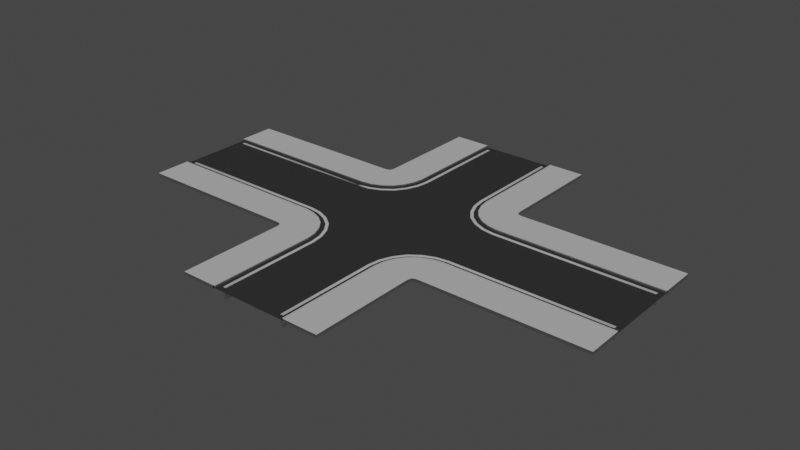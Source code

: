 # Source: calle_con_intersecci_n.blend  (saved by Blender 3.4.6; exported with 4.5.12 LTS)
import bpy
from mathutils import Matrix  # noqa: F401  (used for matrix-valued properties, if any)

bpy.ops.wm.read_factory_settings(use_empty=True)
scene = bpy.context.scene
scene.name = 'Scene'

# ---- collections
col_collection = bpy.data.collections.new('Collection'); scene.collection.children.link(col_collection)

# ---- materials (node trees are filled in below, after node groups)
mat_material_001 = bpy.data.materials.new('Material.001')
mat_lane_white = bpy.data.materials.new('Lane White')

# ---- node groups
ng_auto_smooth = bpy.data.node_groups.new('Auto Smooth', 'GeometryNodeTree')
_s = ng_auto_smooth.interface.new_socket(name='Geometry', in_out='OUTPUT', socket_type='NodeSocketGeometry')
_s = ng_auto_smooth.interface.new_socket(name='Geometry', in_out='INPUT', socket_type='NodeSocketGeometry')
_s = ng_auto_smooth.interface.new_socket(name='Angle', in_out='INPUT', socket_type='NodeSocketFloat')
_s.subtype = 'ANGLE'
_s.min_value = 0.0
_s.max_value = 3.142
ng_auto_smooth.is_modifier = True
_N = ng_auto_smooth.nodes; _L = ng_auto_smooth.links
n0 = _N.new('NodeGroupOutput'); n0.name = 'Group Output'; n0.location = (480, -100)
n1 = _N.new('NodeGroupInput'); n1.name = 'Group Input'; n1.location = (-420, -300)
n2 = _N.new('NodeGroupInput'); n2.name = 'Group Input.001'; n2.location = (-60, -100)
n3 = _N.new('GeometryNodeSetShadeSmooth'); n3.name = 'Set Shade Smooth'; n3.location = (120, -100)
n3.domain = 'EDGE'
n4 = _N.new('GeometryNodeSetShadeSmooth'); n4.name = 'Set Shade Smooth.001'; n4.location = (300, -100)
n5 = _N.new('GeometryNodeInputMeshEdgeAngle'); n5.name = 'Edge Angle'; n5.location = (-420, -220)
n6 = _N.new('GeometryNodeInputEdgeSmooth'); n6.name = 'Is Edge Smooth'; n6.location = (-60, -160)
n7 = _N.new('GeometryNodeInputShadeSmooth'); n7.name = 'Is Face Smooth'; n7.location = (-240, -340)
n8 = _N.new('FunctionNodeBooleanMath'); n8.name = 'Boolean Math'; n8.location = (-60, -220)
n9 = _N.new('FunctionNodeCompare'); n9.name = 'Compare'; n9.location = (-240, -180)
n9.operation = 'LESS_EQUAL'
_L.new(n5.outputs[0], n9.inputs[0])
_L.new(n4.outputs[0], n0.inputs[0])
_L.new(n1.outputs[1], n9.inputs[1])
_L.new(n9.outputs[0], n8.inputs[0])
_L.new(n7.outputs[0], n8.inputs[1])
_L.new(n2.outputs[0], n3.inputs[0])
_L.new(n6.outputs[0], n3.inputs[1])
_L.new(n3.outputs[0], n4.inputs[0])
_L.new(n8.outputs[0], n3.inputs[2])
n0.is_active_output = True

# ---- material node trees
mat_material_001.use_nodes = True; mat_material_001.node_tree.nodes.clear()
_N = mat_material_001.node_tree.nodes; _L = mat_material_001.node_tree.links
n0 = _N.new('ShaderNodeBsdfPrincipled'); n0.name = 'Principled BSDF'; n0.location = (10, 300)
n0.distribution = 'GGX'
n0.subsurface_method = 'RANDOM_WALK_SKIN'
n0.inputs[0].default_value = (0.04203, 0.04203, 0.04203, 1.0)
n0.inputs[3].default_value = 1.45
n0.inputs[27].default_value = (0.0, 0.0, 0.0, 1.0)
n0.inputs[28].default_value = 1.0
n1 = _N.new('ShaderNodeOutputMaterial'); n1.name = 'Material Output'; n1.location = (300, 300)
_L.new(n0.outputs[0], n1.inputs[0])
n1.is_active_output = True
mat_lane_white.use_nodes = True; mat_lane_white.node_tree.nodes.clear()
_N = mat_lane_white.node_tree.nodes; _L = mat_lane_white.node_tree.links
n0 = _N.new('ShaderNodeBsdfPrincipled'); n0.name = 'Principled BSDF'; n0.location = (10, 300)
n0.distribution = 'GGX'
n0.subsurface_method = 'RANDOM_WALK_SKIN'
n0.inputs[0].default_value = (1.0, 1.0, 1.0, 1.0)
n0.inputs[3].default_value = 1.45
n0.inputs[27].default_value = (0.0, 0.0, 0.0, 1.0)
n0.inputs[28].default_value = 1.0
n1 = _N.new('ShaderNodeOutputMaterial'); n1.name = 'Material Output'; n1.location = (300, 300)
n2 = _N.new('ShaderNodeAmbientOcclusion'); n2.name = 'Ambient Occlusion'; n2.location = (-342, -198)
n2.inside = True
n2.only_local = True
n2.inputs[1].default_value = 0.01
_L.new(n0.outputs[0], n1.inputs[0])
_L.new(n2.outputs[0], n0.inputs[4])
n1.is_active_output = True

# ---- world
world_world = bpy.data.worlds.new('World'); scene.world = world_world
world_world.use_nodes = True; world_world.node_tree.nodes.clear()
_N = world_world.node_tree.nodes; _L = world_world.node_tree.links
n0 = _N.new('ShaderNodeOutputWorld'); n0.name = 'World Output'; n0.location = (300, 300)
n1 = _N.new('ShaderNodeBackground'); n1.name = 'Background'; n1.location = (10, 300)
n1.inputs[0].default_value = (0.05088, 0.05088, 0.05088, 1.0)
_L.new(n1.outputs[0], n0.inputs[0])
n0.is_active_output = True
world_world.color = (0.05088, 0.05088, 0.05088)
world_world.use_sun_shadow = False
world_world.sun_shadow_jitter_overblur = 0.0

# ---- lights
light_sun = bpy.data.lights.new('Sun', 'SUN')
light_sun.transmission_factor = 0.0
light_sun.energy = 1.0
light_sun.shadow_soft_size = 0.125

# ---- meshes
me_plane = bpy.data.meshes.new('Plane')
me_plane.from_pydata([(-1.0, -4.711, 0.0), (1.0, -4.711, 0.0), (-1.0, 4.711, 0.0), (1.0, 4.711, 0.0), (-6.169, -1.0, 0.0), (6.169, -1.0, 0.0), (-6.169, 1.0, 0.0), (6.169, 1.0, 0.0), (-1.0, -2.0, 0.0), (-2.0, -1.0, 0.0), (-1.038, -1.742, 0.0), (-1.138, -1.502, 0.0), (-1.742, -1.038, 0.0), (-1.502, -1.138, 0.0), (-1.293, -1.293, 0.0), (2.0, -1.0, 0.0), (1.0, -2.0, 0.0), (1.742, -1.038, 0.0), (1.502, -1.138, 0.0), (1.038, -1.742, 0.0), (1.138, -1.502, 0.0), (1.293, -1.293, 0.0), (-2.0, 1.0, 0.0), (-1.0, 2.0, 0.0), (-1.742, 1.038, 0.0), (-1.502, 1.138, 0.0), (-1.038, 1.742, 0.0), (-1.138, 1.502, 0.0), (-1.293, 1.293, 0.0), (1.0, 2.0, 0.0), (2.0, 1.0, 0.0), (1.038, 1.742, 0.0), (1.138, 1.502, 0.0), (1.742, 1.038, 0.0), (1.502, 1.138, 0.0), (1.293, 1.293, 0.0), (-0.7825, -4.494, 0.0), (0.7825, -4.494, 0.0), (0.7825, 4.494, 0.0), (-0.7825, 4.494, 0.0), (-5.952, 0.7825, 0.0), (-5.952, -0.7825, 0.0), (5.952, -0.7825, 0.0), (5.952, 0.7825, 0.0), (-0.8269, -1.684, 0.0), (-0.7825, -1.984, 0.0), (-0.947, -1.394, 0.0), (-1.137, -1.137, 0.0), (-1.984, -0.7825, 0.0), (-1.684, -0.8269, 0.0), (-1.394, -0.947, 0.0), (1.684, -0.8269, 0.0), (1.984, -0.7825, 0.0), (1.394, -0.947, 0.0), (1.137, -1.137, 0.0), (0.7825, -1.984, 0.0), (0.8269, -1.684, 0.0), (0.947, -1.394, 0.0), (-1.684, 0.8269, 0.0), (-1.984, 0.7825, 0.0), (-1.394, 0.947, 0.0), (-1.137, 1.137, 0.0), (-0.7825, 1.984, 0.0), (-0.8269, 1.684, 0.0), (-0.947, 1.394, 0.0), (0.8269, 1.684, 0.0), (0.7825, 1.984, 0.0), (0.947, 1.394, 0.0), (1.137, 1.137, 0.0), (1.984, 0.7825, 0.0), (1.684, 0.8269, 0.0), (1.394, 0.947, 0.0), (-0.8595, -4.571, 0.0), (0.8595, -4.571, 0.0), (0.8595, 4.571, 0.0), (-0.8595, 4.571, 0.0), (-6.029, 0.8595, 0.0), (-6.029, -0.8595, 0.0), (6.029, -0.8595, 0.0), (6.029, 0.8595, 0.0), (-0.9017, -1.705, 0.0), (-0.8595, -1.99, 0.0), (-1.015, -1.432, 0.0), (-1.192, -1.192, 0.0), (-1.99, -0.8595, 0.0), (-1.705, -0.9017, 0.0), (-1.432, -1.015, 0.0), (1.705, -0.9017, 0.0), (1.99, -0.8595, 0.0), (1.432, -1.015, 0.0), (1.192, -1.192, 0.0), (0.8595, -1.99, 0.0), (0.9017, -1.705, 0.0), (1.015, -1.432, 0.0), (-1.705, 0.9017, 0.0), (-1.99, 0.8595, 0.0), (-1.432, 1.015, 0.0), (-1.192, 1.192, 0.0), (-0.8595, 1.99, 0.0), (-0.9017, 1.705, 0.0), (-1.015, 1.432, 0.0), (0.9017, 1.705, 0.0), (0.8595, 1.99, 0.0), (1.015, 1.432, 0.0), (1.192, 1.192, 0.0), (1.99, 0.8595, 0.0), (1.705, 0.9017, 0.0), (1.432, 1.015, 0.0)], [], [(65, 66, 38, 39, 62, 63, 64, 61, 60, 58, 59, 40, 41, 48, 49, 50, 47, 46, 44, 45, 36, 37, 55, 56, 57, 54, 53, 51, 52, 42, 43, 69, 70, 71, 68, 67), (73, 72, 0, 1), (75, 74, 3, 2), (77, 76, 6, 4), (79, 78, 5, 7), (81, 80, 10, 8), (80, 82, 11, 10), (82, 83, 14, 11), (85, 84, 9, 12), (86, 85, 12, 13), (83, 86, 13, 14), (88, 87, 17, 15), (87, 89, 18, 17), (89, 90, 21, 18), (92, 91, 16, 19), (93, 92, 19, 20), (90, 93, 20, 21), (95, 94, 24, 22), (94, 96, 25, 24), (96, 97, 28, 25), (99, 98, 23, 26), (100, 99, 26, 27), (97, 100, 27, 28), (102, 101, 31, 29), (101, 103, 32, 31), (103, 104, 35, 32), (106, 105, 30, 33), (107, 106, 33, 34), (104, 107, 34, 35), (84, 77, 4, 9), (76, 95, 22, 6), (91, 73, 1, 16), (72, 81, 8, 0), (105, 79, 7, 30), (78, 88, 15, 5), (98, 75, 2, 23), (74, 102, 29, 3), (37, 36, 72, 73), (39, 38, 74, 75), (41, 40, 76, 77), (43, 42, 78, 79), (45, 44, 80, 81), (44, 46, 82, 80), (46, 47, 83, 82), (49, 48, 84, 85), (50, 49, 85, 86), (47, 50, 86, 83), (52, 51, 87, 88), (51, 53, 89, 87), (53, 54, 90, 89), (56, 55, 91, 92), (57, 56, 92, 93), (54, 57, 93, 90), (59, 58, 94, 95), (58, 60, 96, 94), (60, 61, 97, 96), (63, 62, 98, 99), (64, 63, 99, 100), (61, 64, 100, 97), (66, 65, 101, 102), (65, 67, 103, 101), (67, 68, 104, 103), (70, 69, 105, 106), (71, 70, 106, 107), (68, 71, 107, 104), (48, 41, 77, 84), (40, 59, 95, 76), (55, 37, 73, 91), (36, 45, 81, 72), (69, 43, 79, 105), (42, 52, 88, 78), (62, 39, 75, 98), (38, 66, 102, 74)])
_uv = me_plane.uv_layers.new(name='UVMap')
_uv.uv.foreach_set('vector', [0.8946, 0.9482, 0.8771, 0.9601, 0.8881, 0.9892, 0.1024, 1.008, 0.09468, 1.338, 0.09431, 1.254, 0.08641, 1.139, 0.07584, 1.029, 0.06061, 0.9475, 0.04647, 0.8955, 0.034, 0.8781, 0.005168, 0.8896, -0.005952, 0.1054, -0.3481, 0.0971, -0.2579, 0.09706, -0.1405, 0.08957, -0.02961, 0.0796, 0.05283, 0.06505, 0.1054, 0.05178, 0.1229, 0.03992, 0.1119, 0.01082, 0.8976, -0.007594, 0.9053, -0.3384, 0.9057, -0.2539, 0.9136, -0.1388, 0.9242, -0.02914, 0.9394, 0.05249, 0.9535, 0.1045, 0.966, 0.1219, 0.9948, 0.1104, 1.006, 0.8946, 1.348, 0.9029, 1.258, 0.9029, 1.141, 0.9104, 1.03, 0.9204, 0.9472, 0.9349, 0.934, -0.006074, 0.07215, 0.007219, 0.0, 0.0, 1.0, 0.0, 0.066, 1.006, 0.9278, 0.9928, 1.0, 1.0, 0.0, 1.0, -0.004603, 0.06797, 0.003424, 0.9288, 0.0, 1.0, 0.0, 0.0, 1.005, 0.932, 0.9966, 0.07124, 1.0, 0.0, 1.0, 1.0, 0.08038, 0.02705, 0.0627, 0.03512, -0.01909, 0.0, 0.0, 0.0, 0.0627, 0.03512, 0.01132, 0.04347, -0.06886, 0.0, -0.01909, 0.0, 0.01132, 0.04347, -0.06921, 0.0528, -0.1464, 0.0, -0.06886, 0.0, -0.2975, 0.06347, -0.3983, 0.06275, -0.5, 0.0, -0.3712, 0.0, -0.1781, 0.05877, -0.2975, 0.06347, -0.3712, 0.0, -0.251, 0.0, -0.06921, 0.0528, -0.1781, 0.05877, -0.251, 0.0, -0.1464, 0.0, 0.9771, 0.07969, 0.9685, 0.06219, 1.0, -0.01909, 1.0, 0.0, 0.9685, 0.06219, 0.9596, 0.01115, 1.0, -0.06886, 1.0, -0.01909, 0.9596, 0.01115, 0.9498, -0.06882, 1.0, -0.1464, 1.0, -0.06886, 0.9385, -0.2948, 0.939, -0.3912, 1.0, -0.5, 1.0, -0.3712, 0.9435, -0.1769, 0.9385, -0.2948, 1.0, -0.3712, 1.0, -0.251, 0.9498, -0.06882, 0.9435, -0.1769, 1.0, -0.251, 1.0, -0.1464, 0.02294, 0.9203, 0.03146, 0.9378, 0.0, 1.019, 0.0, 1.0, 0.03146, 0.9378, 0.04038, 0.9888, 0.0, 1.069, 0.0, 1.019, 0.04038, 0.9888, 0.05015, 1.069, 0.0, 1.146, 0.0, 1.069, 0.06151, 1.295, 0.06103, 1.391, 0.0, 1.5, 0.0, 1.371, 0.05654, 1.177, 0.06151, 1.295, 0.0, 1.371, 0.0, 1.251, 0.05015, 1.069, 0.05654, 1.177, 0.0, 1.251, 0.0, 1.146, 0.9196, 0.973, 0.9373, 0.9649, 1.019, 1.0, 1.0, 1.0, 0.9373, 0.9649, 0.9887, 0.9565, 1.069, 1.0, 1.019, 1.0, 0.9887, 0.9565, 1.069, 0.9472, 1.146, 1.0, 1.069, 1.0, 1.297, 0.9365, 1.398, 0.9372, 1.5, 1.0, 1.371, 1.0, 1.178, 0.9412, 1.297, 0.9365, 1.371, 1.0, 1.251, 1.0, 1.069, 0.9472, 1.178, 0.9412, 1.251, 1.0, 1.146, 1.0, -0.3983, 0.06275, -0.004603, 0.06797, 0.0, 0.0, -0.5, 0.0, 0.003424, 0.9288, 0.02294, 0.9203, 0.0, 1.0, 0.0, 1.0, 0.939, -0.3912, 0.934, -0.006074, 1.0, 0.0, 1.0, -0.5, 0.07215, 0.007219, 0.08038, 0.02705, 0.0, 0.0, 0.0, 0.0, 1.398, 0.9372, 1.005, 0.932, 1.0, 1.0, 1.5, 1.0, 0.9966, 0.07124, 0.9771, 0.07969, 1.0, 0.0, 1.0, 0.0, 0.06103, 1.391, 0.066, 1.006, 0.0, 1.0, 0.0, 1.5, 0.9278, 0.9928, 0.9196, 0.973, 1.0, 1.0, 1.0, 1.0, 0.8976, -0.007594, 0.1119, 0.01082, 0.07215, 0.007219, 0.934, -0.006074, 0.1024, 1.008, 0.8881, 0.9892, 0.9278, 0.9928, 0.066, 1.006, -0.005952, 0.1054, 0.005168, 0.8896, 0.003424, 0.9288, -0.004603, 0.06797, 1.006, 0.8946, 0.9948, 0.1104, 0.9966, 0.07124, 1.005, 0.932, 0.1229, 0.03992, 0.1054, 0.05178, 0.0627, 0.03512, 0.08038, 0.02705, 0.1054, 0.05178, 0.05283, 0.06505, 0.01132, 0.04347, 0.0627, 0.03512, 0.05283, 0.06505, -0.02961, 0.0796, -0.06921, 0.0528, 0.01132, 0.04347, -0.2579, 0.09706, -0.3481, 0.0971, -0.3983, 0.06275, -0.2975, 0.06347, -0.1405, 0.08957, -0.2579, 0.09706, -0.2975, 0.06347, -0.1781, 0.05877, -0.02961, 0.0796, -0.1405, 0.08957, -0.1781, 0.05877, -0.06921, 0.0528, 0.966, 0.1219, 0.9535, 0.1045, 0.9685, 0.06219, 0.9771, 0.07969, 0.9535, 0.1045, 0.9394, 0.05249, 0.9596, 0.01115, 0.9685, 0.06219, 0.9394, 0.05249, 0.9242, -0.02914, 0.9498, -0.06882, 0.9596, 0.01115, 0.9057, -0.2539, 0.9053, -0.3384, 0.939, -0.3912, 0.9385, -0.2948, 0.9136, -0.1388, 0.9057, -0.2539, 0.9385, -0.2948, 0.9435, -0.1769, 0.9242, -0.02914, 0.9136, -0.1388, 0.9435, -0.1769, 0.9498, -0.06882, 0.034, 0.8781, 0.04647, 0.8955, 0.03146, 0.9378, 0.02294, 0.9203, 0.04647, 0.8955, 0.06061, 0.9475, 0.04038, 0.9888, 0.03146, 0.9378, 0.06061, 0.9475, 0.07584, 1.029, 0.05015, 1.069, 0.04038, 0.9888, 0.09431, 1.254, 0.09468, 1.338, 0.06103, 1.391, 0.06151, 1.295, 0.08641, 1.139, 0.09431, 1.254, 0.06151, 1.295, 0.05654, 1.177, 0.07584, 1.029, 0.08641, 1.139, 0.05654, 1.177, 0.05015, 1.069, 0.8771, 0.9601, 0.8946, 0.9482, 0.9373, 0.9649, 0.9196, 0.973, 0.8946, 0.9482, 0.9472, 0.9349, 0.9887, 0.9565, 0.9373, 0.9649, 0.9472, 0.9349, 1.03, 0.9204, 1.069, 0.9472, 0.9887, 0.9565, 1.258, 0.9029, 1.348, 0.9029, 1.398, 0.9372, 1.297, 0.9365, 1.141, 0.9104, 1.258, 0.9029, 1.297, 0.9365, 1.178, 0.9412, 1.03, 0.9204, 1.141, 0.9104, 1.178, 0.9412, 1.069, 0.9472, -0.3481, 0.0971, -0.005952, 0.1054, -0.004603, 0.06797, -0.3983, 0.06275, 0.005168, 0.8896, 0.034, 0.8781, 0.02294, 0.9203, 0.003424, 0.9288, 0.9053, -0.3384, 0.8976, -0.007594, 0.934, -0.006074, 0.939, -0.3912, 0.1119, 0.01082, 0.1229, 0.03992, 0.08038, 0.02705, 0.07215, 0.007219, 1.348, 0.9029, 1.006, 0.8946, 1.005, 0.932, 1.398, 0.9372, 0.9948, 0.1104, 0.966, 0.1219, 0.9771, 0.07969, 0.9966, 0.07124, 0.09468, 1.338, 0.1024, 1.008, 0.066, 1.006, 0.06103, 1.391, 0.8881, 0.9892, 0.8771, 0.9601, 0.9196, 0.973, 0.9278, 0.9928])
me_plane.materials.append(mat_material_001)
me_plane.update()
me_plane_001 = bpy.data.meshes.new('Plane.001')
me_plane_001.from_pydata([(-1.0, -4.711, 0.0513), (1.0, -4.711, 0.0513), (-1.0, 4.711, 0.0513), (1.0, 4.711, 0.0513), (-6.169, -1.0, 0.0513), (6.169, -1.0, 0.0513), (-6.169, 1.0, 0.0513), (6.169, 1.0, 0.0513), (-1.0, -2.0, 0.0513), (-2.0, -1.0, 0.0513), (-1.038, -1.742, 0.0513), (-1.138, -1.502, 0.0513), (-1.742, -1.038, 0.0513), (-1.502, -1.138, 0.0513), (-1.293, -1.293, 0.0513), (2.0, -1.0, 0.0513), (1.0, -2.0, 0.0513), (1.742, -1.038, 0.0513), (1.502, -1.138, 0.0513), (1.038, -1.742, 0.0513), (1.138, -1.502, 0.0513), (1.293, -1.293, 0.0513), (-2.0, 1.0, 0.0513), (-1.0, 2.0, 0.0513), (-1.742, 1.038, 0.0513), (-1.502, 1.138, 0.0513), (-1.038, 1.742, 0.0513), (-1.138, 1.502, 0.0513), (-1.293, 1.293, 0.0513), (1.0, 2.0, 0.0513), (2.0, 1.0, 0.0513), (1.038, 1.742, 0.0513), (1.138, 1.502, 0.0513), (1.742, 1.038, 0.0513), (1.502, 1.138, 0.0513), (1.293, 1.293, 0.0513), (-1.0, -4.711, -0.01459), (1.0, -4.711, -0.01459), (-1.0, 4.711, -0.01459), (1.0, 4.711, -0.01459), (-6.169, -1.0, -0.01459), (6.169, -1.0, -0.01459), (-6.169, 1.0, -0.01459), (6.169, 1.0, -0.01459), (-1.0, -2.0, -0.01459), (-2.0, -1.0, -0.01459), (-1.038, -1.742, -0.01459), (-1.138, -1.502, -0.01459), (-1.742, -1.038, -0.01459), (-1.502, -1.138, -0.01459), (-1.293, -1.293, -0.01459), (2.0, -1.0, -0.01459), (1.0, -2.0, -0.01459), (1.742, -1.038, -0.01459), (1.502, -1.138, -0.01459), (1.038, -1.742, -0.01459), (1.138, -1.502, -0.01459), (1.293, -1.293, -0.01459), (-2.0, 1.0, -0.01459), (-1.0, 2.0, -0.01459), (-1.742, 1.038, -0.01459), (-1.502, 1.138, -0.01459), (-1.038, 1.742, -0.01459), (-1.138, 1.502, -0.01459), (-1.293, 1.293, -0.01459), (1.0, 2.0, -0.01459), (2.0, 1.0, -0.01459), (1.038, 1.742, -0.01459), (1.138, 1.502, -0.01459), (1.742, 1.038, -0.01459), (1.502, 1.138, -0.01459), (1.293, 1.293, -0.01459), (-0.9646, -1.997, -0.01459), (-1.004, -1.733, -0.01459), (-1.107, -1.485, -0.01459), (-1.268, -1.268, -0.01459), (-1.733, -1.004, -0.01459), (-1.997, -0.9646, -0.01459), (-1.485, -1.107, -0.01459), (1.997, -0.9646, -0.01459), (1.733, -1.004, -0.01459), (1.485, -1.107, -0.01459), (1.268, -1.268, -0.01459), (1.004, -1.733, -0.01459), (0.9646, -1.997, -0.01459), (1.107, -1.485, -0.01459), (-1.997, 0.9646, -0.01459), (-1.733, 1.004, -0.01459), (-1.485, 1.107, -0.01459), (-1.268, 1.268, -0.01459), (-1.004, 1.733, -0.01459), (-0.9646, 1.997, -0.01459), (-1.107, 1.485, -0.01459), (0.9646, 1.997, -0.01459), (1.004, 1.733, -0.01459), (1.107, 1.485, -0.01459), (1.268, 1.268, -0.01459), (1.733, 1.004, -0.01459), (1.997, 0.9646, -0.01459), (1.485, 1.107, -0.01459), (-6.169, -0.9645, -0.01459), (-6.169, 0.9645, -0.01459), (0.9645, -4.711, -0.01459), (-0.9645, -4.711, -0.01459), (6.169, 0.9645, -0.01459), (6.169, -0.9645, -0.01459), (-0.9645, 4.711, -0.01459), (0.9645, 4.711, -0.01459), (-0.9783, -1.998, 0.0513), (-0.9646, -1.997, 0.03759), (-0.9748, -1.998, 0.05083), (-0.9715, -1.998, 0.04946), (-0.9686, -1.998, 0.04728), (-0.9665, -1.998, 0.04444), (-0.9651, -1.997, 0.04113), (-1.004, -1.733, 0.03759), (-1.017, -1.737, 0.0513), (-1.004, -1.733, 0.04113), (-1.006, -1.733, 0.04444), (-1.008, -1.734, 0.04728), (-1.011, -1.735, 0.04946), (-1.014, -1.736, 0.05083), (-1.107, -1.485, 0.03759), (-1.119, -1.491, 0.0513), (-1.107, -1.485, 0.04113), (-1.108, -1.485, 0.04444), (-1.11, -1.487, 0.04728), (-1.113, -1.488, 0.04946), (-1.116, -1.49, 0.05083), (-1.268, -1.268, 0.03759), (-1.278, -1.278, 0.0513), (-1.268, -1.268, 0.04113), (-1.269, -1.269, 0.04444), (-1.271, -1.271, 0.04728), (-1.273, -1.273, 0.04946), (-1.275, -1.275, 0.05083), (-1.737, -1.017, 0.0513), (-1.733, -1.004, 0.03759), (-1.736, -1.014, 0.05083), (-1.735, -1.011, 0.04946), (-1.734, -1.008, 0.04728), (-1.733, -1.006, 0.04444), (-1.733, -1.004, 0.04113), (-1.997, -0.9646, 0.03759), (-1.998, -0.9783, 0.0513), (-1.997, -0.9651, 0.04113), (-1.998, -0.9665, 0.04444), (-1.998, -0.9686, 0.04728), (-1.998, -0.9715, 0.04946), (-1.998, -0.9748, 0.05083), (-1.491, -1.119, 0.0513), (-1.485, -1.107, 0.03759), (-1.49, -1.116, 0.05083), (-1.488, -1.113, 0.04946), (-1.487, -1.11, 0.04728), (-1.485, -1.108, 0.04444), (-1.485, -1.107, 0.04113), (1.998, -0.9783, 0.0513), (1.997, -0.9646, 0.03759), (1.998, -0.9748, 0.05083), (1.998, -0.9715, 0.04946), (1.998, -0.9686, 0.04728), (1.998, -0.9665, 0.04444), (1.997, -0.9651, 0.04113), (1.733, -1.004, 0.03759), (1.737, -1.017, 0.0513), (1.733, -1.004, 0.04113), (1.733, -1.006, 0.04444), (1.734, -1.008, 0.04728), (1.735, -1.011, 0.04946), (1.736, -1.014, 0.05083), (1.485, -1.107, 0.03759), (1.491, -1.119, 0.0513), (1.485, -1.107, 0.04113), (1.485, -1.108, 0.04444), (1.487, -1.11, 0.04728), (1.488, -1.113, 0.04946), (1.49, -1.116, 0.05083), (1.268, -1.268, 0.03759), (1.278, -1.278, 0.0513), (1.268, -1.268, 0.04113), (1.269, -1.269, 0.04444), (1.271, -1.271, 0.04728), (1.273, -1.273, 0.04946), (1.275, -1.275, 0.05083), (1.017, -1.737, 0.0513), (1.004, -1.733, 0.03759), (1.014, -1.736, 0.05083), (1.011, -1.735, 0.04946), (1.008, -1.734, 0.04728), (1.006, -1.733, 0.04444), (1.004, -1.733, 0.04113), (0.9646, -1.997, 0.03759), (0.9783, -1.998, 0.0513), (0.9651, -1.997, 0.04113), (0.9665, -1.998, 0.04444), (0.9686, -1.998, 0.04728), (0.9715, -1.998, 0.04946), (0.9748, -1.998, 0.05083), (1.119, -1.491, 0.0513), (1.107, -1.485, 0.03759), (1.116, -1.49, 0.05083), (1.113, -1.488, 0.04946), (1.11, -1.487, 0.04728), (1.108, -1.485, 0.04444), (1.107, -1.485, 0.04113), (-1.998, 0.9783, 0.0513), (-1.997, 0.9646, 0.03759), (-1.998, 0.9748, 0.05083), (-1.998, 0.9715, 0.04946), (-1.998, 0.9686, 0.04728), (-1.998, 0.9665, 0.04444), (-1.997, 0.9651, 0.04113), (-1.733, 1.004, 0.03759), (-1.737, 1.017, 0.0513), (-1.733, 1.004, 0.04113), (-1.733, 1.006, 0.04444), (-1.734, 1.008, 0.04728), (-1.735, 1.011, 0.04946), (-1.736, 1.014, 0.05083), (-1.485, 1.107, 0.03759), (-1.491, 1.119, 0.0513), (-1.485, 1.107, 0.04113), (-1.485, 1.108, 0.04444), (-1.487, 1.11, 0.04728), (-1.488, 1.113, 0.04946), (-1.49, 1.116, 0.05083), (-1.268, 1.268, 0.03759), (-1.278, 1.278, 0.0513), (-1.268, 1.268, 0.04113), (-1.269, 1.269, 0.04444), (-1.271, 1.271, 0.04728), (-1.273, 1.273, 0.04946), (-1.275, 1.275, 0.05083), (-1.017, 1.737, 0.0513), (-1.004, 1.733, 0.03759), (-1.014, 1.736, 0.05083), (-1.011, 1.735, 0.04946), (-1.008, 1.734, 0.04728), (-1.006, 1.733, 0.04444), (-1.004, 1.733, 0.04113), (-0.9646, 1.997, 0.03759), (-0.9783, 1.998, 0.0513), (-0.9651, 1.997, 0.04113), (-0.9665, 1.998, 0.04444), (-0.9686, 1.998, 0.04728), (-0.9715, 1.998, 0.04946), (-0.9748, 1.998, 0.05083), (-1.119, 1.491, 0.0513), (-1.107, 1.485, 0.03759), (-1.116, 1.49, 0.05083), (-1.113, 1.488, 0.04946), (-1.11, 1.487, 0.04728), (-1.108, 1.485, 0.04444), (-1.107, 1.485, 0.04113), (0.9783, 1.998, 0.0513), (0.9646, 1.997, 0.03759), (0.9748, 1.998, 0.05083), (0.9715, 1.998, 0.04946), (0.9686, 1.998, 0.04728), (0.9665, 1.998, 0.04444), (0.9651, 1.997, 0.04113), (1.004, 1.733, 0.03759), (1.017, 1.737, 0.0513), (1.004, 1.733, 0.04113), (1.006, 1.733, 0.04444), (1.008, 1.734, 0.04728), (1.011, 1.735, 0.04946), (1.014, 1.736, 0.05083), (1.107, 1.485, 0.03759), (1.119, 1.491, 0.0513), (1.107, 1.485, 0.04113), (1.108, 1.485, 0.04444), (1.11, 1.487, 0.04728), (1.113, 1.488, 0.04946), (1.116, 1.49, 0.05083), (1.268, 1.268, 0.03759), (1.278, 1.278, 0.0513), (1.268, 1.268, 0.04113), (1.269, 1.269, 0.04444), (1.271, 1.271, 0.04728), (1.273, 1.273, 0.04946), (1.275, 1.275, 0.05083), (1.737, 1.017, 0.0513), (1.733, 1.004, 0.03759), (1.736, 1.014, 0.05083), (1.735, 1.011, 0.04946), (1.734, 1.008, 0.04728), (1.733, 1.006, 0.04444), (1.733, 1.004, 0.04113), (1.997, 0.9646, 0.03759), (1.998, 0.9783, 0.0513), (1.997, 0.9651, 0.04113), (1.998, 0.9665, 0.04444), (1.998, 0.9686, 0.04728), (1.998, 0.9715, 0.04946), (1.998, 0.9748, 0.05083), (1.491, 1.119, 0.0513), (1.485, 1.107, 0.03759), (1.49, 1.116, 0.05083), (1.488, 1.113, 0.04946), (1.487, 1.11, 0.04728), (1.485, 1.108, 0.04444), (1.485, 1.107, 0.04113), (-6.169, -0.9782, 0.0513), (-6.169, -0.9645, 0.03759), (-6.169, -0.9747, 0.05083), (-6.169, -0.9714, 0.04946), (-6.169, -0.9685, 0.04728), (-6.169, -0.9664, 0.04444), (-6.169, -0.965, 0.04113), (-6.169, 0.9645, 0.03759), (-6.169, 0.9782, 0.0513), (-6.169, 0.965, 0.04113), (-6.169, 0.9664, 0.04444), (-6.169, 0.9685, 0.04728), (-6.169, 0.9714, 0.04946), (-6.169, 0.9747, 0.05083), (0.9782, -4.711, 0.0513), (0.9645, -4.711, 0.03759), (0.9747, -4.711, 0.05083), (0.9714, -4.711, 0.04946), (0.9685, -4.711, 0.04728), (0.9664, -4.711, 0.04444), (0.965, -4.711, 0.04113), (-0.9645, -4.711, 0.03759), (-0.9782, -4.711, 0.0513), (-0.965, -4.711, 0.04113), (-0.9664, -4.711, 0.04444), (-0.9685, -4.711, 0.04728), (-0.9714, -4.711, 0.04946), (-0.9747, -4.711, 0.05083), (6.169, 0.9782, 0.0513), (6.169, 0.9645, 0.03759), (6.169, 0.9747, 0.05083), (6.169, 0.9714, 0.04946), (6.169, 0.9685, 0.04728), (6.169, 0.9664, 0.04444), (6.169, 0.965, 0.04113), (6.169, -0.9645, 0.03759), (6.169, -0.9782, 0.0513), (6.169, -0.965, 0.04113), (6.169, -0.9664, 0.04444), (6.169, -0.9685, 0.04728), (6.169, -0.9714, 0.04946), (6.169, -0.9747, 0.05083), (-0.9782, 4.711, 0.0513), (-0.9645, 4.711, 0.03759), (-0.9747, 4.711, 0.05083), (-0.9714, 4.711, 0.04946), (-0.9685, 4.711, 0.04728), (-0.9664, 4.711, 0.04444), (-0.965, 4.711, 0.04113), (0.9645, 4.711, 0.03759), (0.9782, 4.711, 0.0513), (0.965, 4.711, 0.04113), (0.9664, 4.711, 0.04444), (0.9685, 4.711, 0.04728), (0.9714, 4.711, 0.04946), (0.9747, 4.711, 0.05083)], [], [(4, 40, 45, 9), (20, 56, 57, 21), (22, 58, 42, 6), (24, 60, 58, 22), (1, 37, 52, 16), (25, 61, 60, 24), (10, 46, 44, 8), (8, 44, 36, 0), (28, 64, 61, 25), (11, 47, 46, 10), (7, 43, 66, 30), (23, 59, 62, 26), (14, 50, 47, 11), (15, 51, 41, 5), (26, 62, 63, 27), (9, 45, 48, 12), (2, 38, 59, 23), (27, 63, 64, 28), (12, 48, 49, 13), (29, 65, 39, 3), (31, 67, 65, 29), (13, 49, 50, 14), (32, 68, 67, 31), (17, 53, 51, 15), (35, 71, 68, 32), (18, 54, 53, 17), (30, 66, 69, 33), (21, 57, 54, 18), (33, 69, 70, 34), (16, 52, 55, 19), (34, 70, 71, 35), (19, 55, 56, 20), (17, 15, 157, 165), (16, 19, 185, 193), (213, 207, 86, 87), (22, 6, 312, 206), (24, 22, 206, 214), (28, 25, 221, 228), (8, 0, 326, 108), (115, 109, 72, 73), (27, 28, 228, 248), (14, 11, 123, 130), (26, 27, 248, 234), (13, 14, 130, 150), (164, 158, 79, 80), (241, 235, 90, 91), (12, 13, 150, 136), (31, 29, 255, 263), (23, 26, 234, 242), (143, 137, 76, 77), (262, 256, 93, 94), (29, 3, 354, 255), (9, 12, 136, 144), (35, 32, 270, 277), (15, 5, 340, 157), (34, 35, 277, 297), (21, 18, 172, 179), (33, 34, 297, 283), (20, 21, 179, 199), (290, 284, 97, 98), (19, 20, 199, 185), (30, 33, 283, 291), (192, 186, 83, 84), (249, 227, 89, 92), (256, 353, 107, 93), (269, 262, 94, 95), (276, 269, 95, 96), (284, 298, 99, 97), (7, 30, 291, 332), (298, 276, 96, 99), (305, 143, 77, 100), (25, 24, 214, 221), (319, 192, 84, 102), (109, 325, 103, 72), (11, 10, 116, 123), (122, 115, 73, 74), (333, 290, 98, 104), (129, 122, 74, 75), (18, 17, 165, 172), (137, 151, 78, 76), (347, 241, 91, 106), (4, 9, 144, 304), (32, 31, 263, 270), (151, 129, 75, 78), (158, 339, 105, 79), (171, 164, 80, 81), (178, 171, 81, 82), (186, 200, 85, 83), (1, 16, 193, 318), (200, 178, 82, 85), (207, 311, 101, 86), (220, 213, 87, 88), (227, 220, 88, 89), (235, 249, 92, 90), (2, 23, 242, 346), (109, 115, 117, 114), (114, 117, 118, 113), (113, 118, 119, 112), (112, 119, 120, 111), (111, 120, 121, 110), (110, 121, 116, 108), (115, 122, 124, 117), (117, 124, 125, 118), (118, 125, 126, 119), (119, 126, 127, 120), (120, 127, 128, 121), (121, 128, 123, 116), (122, 129, 131, 124), (124, 131, 132, 125), (125, 132, 133, 126), (126, 133, 134, 127), (127, 134, 135, 128), (128, 135, 130, 123), (137, 143, 145, 142), (142, 145, 146, 141), (141, 146, 147, 140), (140, 147, 148, 139), (139, 148, 149, 138), (138, 149, 144, 136), (151, 137, 142, 156), (156, 142, 141, 155), (155, 141, 140, 154), (154, 140, 139, 153), (153, 139, 138, 152), (152, 138, 136, 150), (129, 151, 156, 131), (131, 156, 155, 132), (132, 155, 154, 133), (133, 154, 153, 134), (134, 153, 152, 135), (135, 152, 150, 130), (158, 164, 166, 163), (163, 166, 167, 162), (162, 167, 168, 161), (161, 168, 169, 160), (160, 169, 170, 159), (159, 170, 165, 157), (164, 171, 173, 166), (166, 173, 174, 167), (167, 174, 175, 168), (168, 175, 176, 169), (169, 176, 177, 170), (170, 177, 172, 165), (171, 178, 180, 173), (173, 180, 181, 174), (174, 181, 182, 175), (175, 182, 183, 176), (176, 183, 184, 177), (177, 184, 179, 172), (186, 192, 194, 191), (191, 194, 195, 190), (190, 195, 196, 189), (189, 196, 197, 188), (188, 197, 198, 187), (187, 198, 193, 185), (200, 186, 191, 205), (205, 191, 190, 204), (204, 190, 189, 203), (203, 189, 188, 202), (202, 188, 187, 201), (201, 187, 185, 199), (178, 200, 205, 180), (180, 205, 204, 181), (181, 204, 203, 182), (182, 203, 202, 183), (183, 202, 201, 184), (184, 201, 199, 179), (207, 213, 215, 212), (212, 215, 216, 211), (211, 216, 217, 210), (210, 217, 218, 209), (209, 218, 219, 208), (208, 219, 214, 206), (213, 220, 222, 215), (215, 222, 223, 216), (216, 223, 224, 217), (217, 224, 225, 218), (218, 225, 226, 219), (219, 226, 221, 214), (220, 227, 229, 222), (222, 229, 230, 223), (223, 230, 231, 224), (224, 231, 232, 225), (225, 232, 233, 226), (226, 233, 228, 221), (235, 241, 243, 240), (240, 243, 244, 239), (239, 244, 245, 238), (238, 245, 246, 237), (237, 246, 247, 236), (236, 247, 242, 234), (249, 235, 240, 254), (254, 240, 239, 253), (253, 239, 238, 252), (252, 238, 237, 251), (251, 237, 236, 250), (250, 236, 234, 248), (227, 249, 254, 229), (229, 254, 253, 230), (230, 253, 252, 231), (231, 252, 251, 232), (232, 251, 250, 233), (233, 250, 248, 228), (256, 262, 264, 261), (261, 264, 265, 260), (260, 265, 266, 259), (259, 266, 267, 258), (258, 267, 268, 257), (257, 268, 263, 255), (262, 269, 271, 264), (264, 271, 272, 265), (265, 272, 273, 266), (266, 273, 274, 267), (267, 274, 275, 268), (268, 275, 270, 263), (269, 276, 278, 271), (271, 278, 279, 272), (272, 279, 280, 273), (273, 280, 281, 274), (274, 281, 282, 275), (275, 282, 277, 270), (284, 290, 292, 289), (289, 292, 293, 288), (288, 293, 294, 287), (287, 294, 295, 286), (286, 295, 296, 285), (285, 296, 291, 283), (298, 284, 289, 303), (303, 289, 288, 302), (302, 288, 287, 301), (301, 287, 286, 300), (300, 286, 285, 299), (299, 285, 283, 297), (276, 298, 303, 278), (278, 303, 302, 279), (279, 302, 301, 280), (280, 301, 300, 281), (281, 300, 299, 282), (282, 299, 297, 277), (143, 305, 310, 145), (145, 310, 309, 146), (146, 309, 308, 147), (147, 308, 307, 148), (148, 307, 306, 149), (149, 306, 304, 144), (311, 207, 212, 313), (313, 212, 211, 314), (314, 211, 210, 315), (315, 210, 209, 316), (316, 209, 208, 317), (317, 208, 206, 312), (192, 319, 324, 194), (194, 324, 323, 195), (195, 323, 322, 196), (196, 322, 321, 197), (197, 321, 320, 198), (198, 320, 318, 193), (325, 109, 114, 327), (327, 114, 113, 328), (328, 113, 112, 329), (329, 112, 111, 330), (330, 111, 110, 331), (331, 110, 108, 326), (290, 333, 338, 292), (292, 338, 337, 293), (293, 337, 336, 294), (294, 336, 335, 295), (295, 335, 334, 296), (296, 334, 332, 291), (339, 158, 163, 341), (341, 163, 162, 342), (342, 162, 161, 343), (343, 161, 160, 344), (344, 160, 159, 345), (345, 159, 157, 340), (241, 347, 352, 243), (243, 352, 351, 244), (244, 351, 350, 245), (245, 350, 349, 246), (246, 349, 348, 247), (247, 348, 346, 242), (353, 256, 261, 355), (355, 261, 260, 356), (356, 260, 259, 357), (357, 259, 258, 358), (358, 258, 257, 359), (359, 257, 255, 354), (10, 8, 108, 116)])
me_plane_001.polygons.foreach_set('use_smooth', [True] * 288)
_uv = me_plane_001.uv_layers.new(name='UVMap')
_uv.uv.foreach_set('vector', [0.0, 0.0, 0.0, 0.0, 0.0, 0.0, 0.0, 0.0, 0.0, 0.0, 0.0, 0.0, 0.0, 0.0, 0.0, 0.0, 0.0, 0.0, 0.0, 0.0, 0.0, 0.0, 0.0, 0.0, 0.0, 0.0, 0.0, 0.0, 0.0, 0.0, 0.0, 0.0, 0.0, 0.0, 0.0, 0.0, 0.0, 0.0, 0.0, 0.0, 0.0, 0.0, 0.0, 0.0, 0.0, 0.0, 0.0, 0.0, 0.0, 0.0, 0.0, 0.0, 0.0, 0.0, 0.0, 0.0, 0.0, 0.0, 0.0, 0.0, 0.0, 0.0, 0.0, 0.0, 0.0, 0.0, 0.0, 0.0, 0.0, 0.0, 0.0, 0.0, 0.0, 0.0, 0.0, 0.0, 0.0, 0.0, 0.0, 0.0, 0.0, 0.0, 0.0, 0.0, 0.0, 0.0, 0.0, 0.0, 0.0, 0.0, 0.0, 0.0, 0.0, 0.0, 0.0, 0.0, 0.0, 0.0, 0.0, 0.0, 0.0, 0.0, 0.0, 0.0, 0.0, 0.0, 0.0, 0.0, 0.0, 0.0, 0.0, 0.0, 0.0, 0.0, 0.0, 0.0, 0.0, 0.0, 0.0, 0.0, 0.0, 0.0, 0.0, 0.0, 0.0, 0.0, 0.0, 0.0, 0.0, 0.0, 0.0, 0.0, 0.0, 0.0, 0.0, 0.0, 0.0, 0.0, 0.0, 0.0, 0.0, 0.0, 0.0, 0.0, 0.0, 0.0, 0.0, 0.0, 0.0, 0.0, 0.0, 0.0, 0.0, 0.0, 0.0, 0.0, 0.0, 0.0, 0.0, 0.0, 0.0, 0.0, 0.0, 0.0, 0.0, 0.0, 0.0, 0.0, 0.0, 0.0, 0.0, 0.0, 0.0, 0.0, 0.0, 0.0, 0.0, 0.0, 0.0, 0.0, 0.0, 0.0, 0.0, 0.0, 0.0, 0.0, 0.0, 0.0, 0.0, 0.0, 0.0, 0.0, 0.0, 0.0, 0.0, 0.0, 0.0, 0.0, 0.0, 0.0, 0.0, 0.0, 0.0, 0.0, 0.0, 0.0, 0.0, 0.0, 0.0, 0.0, 0.0, 0.0, 0.0, 0.0, 0.0, 0.0, 0.0, 0.0, 0.0, 0.0, 0.0, 0.0, 0.0, 0.0, 0.0, 0.0, 0.0, 0.0, 0.0, 0.0, 0.0, 0.0, 0.0, 0.0, 0.0, 0.0, 0.0, 0.0, 0.0, 0.0, 0.0, 0.0, 0.0, 0.0, 0.0, 0.0, 0.0, 0.0, 0.0, 0.0, 0.0, 0.0, 0.0, 0.0, 0.0, 0.0, 0.0, 0.0, 0.0, 0.0, 0.0, 0.0, 0.0, 0.0, 0.0, 0.0, 0.0, 0.0, 0.0, 0.0, 0.0, 0.0, 0.0, 0.0, 0.0, 0.0, 0.0, 0.0, 0.0, 0.0, 0.0, 0.0, 0.0, 0.0, 0.0, 0.0, 0.0, 0.0, 0.0, 0.0, 0.0, 0.0, 0.0, 0.0, 0.0, 0.0, 0.0, 0.0, 0.0, 0.0, 0.0, 0.0, 0.0, 0.0, 0.0, 0.0, 0.0, 0.0, 0.0, 0.0, 0.0, 0.0, 0.0, 0.0, 0.0, 0.0, 0.0, 0.0, 0.0, 0.0, 0.0, 0.0, 0.0, 0.0, 0.0, 0.0, 0.0, 0.0, 0.0, 0.0, 0.0, 0.0, 0.0, 0.0, 0.0, 0.0, 0.0, 0.0, 0.0, 0.0, 0.0, 0.0, 0.0, 0.0, 0.0, 0.0, 0.0, 0.0, 0.0, 0.0, 0.0, 0.0, 0.0, 0.0, 0.0, 0.0, 0.0, 0.0, 0.0, 0.0, 0.0, 0.0, 0.0, 0.0, 0.0, 0.0, 0.0, 0.0, 0.0, 0.0, 0.0, 0.0, 0.0, 0.0, 0.0, 0.0, 0.0, 0.0, 0.0, 0.0, 0.0, 0.0, 0.0, 0.0, 0.0, 0.0, 0.0, 0.0, 0.0, 0.0, 0.0, 0.0, 0.0, 0.0, 0.0, 0.0, 0.0, 0.0, 0.0, 0.0, 0.0, 0.0, 0.0, 0.0, 0.0, 0.0, 0.0, 0.0, 0.0, 0.0, 0.0, 0.0, 0.0, 0.0, 0.0, 0.0, 0.0, 0.0, 0.0, 0.0, 0.0, 0.0, 0.0, 0.0, 0.0, 0.0, 0.0, 0.0, 0.0, 0.0, 0.0, 0.0, 0.0, 0.0, 0.0, 0.0, 0.0, 0.0, 0.0, 0.0, 0.0, 0.0, 0.0, 0.0, 0.0, 0.0, 0.0, 0.0, 0.0, 0.0, 0.0, 0.0, 0.0, 0.0, 0.0, 0.0, 0.0, 0.0, 0.0, 0.0, 0.0, 0.0, 0.0, 0.0, 0.0, 0.0, 0.0, 0.0, 0.0, 0.0, 0.0, 0.0, 0.0, 0.0, 0.0, 0.0, 0.0, 0.0, 0.0, 0.0, 0.0, 0.0, 0.0, 0.0, 0.0, 0.0, 0.0, 0.0, 0.0, 0.0, 0.0, 0.0, 0.0, 0.0, 0.0, 0.0, 0.0, 0.0, 0.0, 0.0, 0.0, 0.0, 0.0, 0.0, 0.0, 0.0, 0.0, 0.0, 0.0, 0.0, 0.0, 0.0, 0.0, 0.0, 0.0, 0.0, 0.0, 0.0, 0.0, 0.0, 0.0, 0.0, 0.0, 0.0, 0.0, 0.0, 0.0, 0.0, 0.0, 0.0, 0.0, 0.0, 0.0, 0.0, 0.0, 0.0, 0.0, 0.0, 0.0, 0.0, 0.0, 0.0, 0.0, 0.0, 0.0, 0.0, 0.0, 0.0, 0.0, 0.0, 0.0, 0.0, 0.0, 0.0, 0.0, 0.0, 0.0, 0.0, 0.0, 0.0, 0.0, 0.0, 0.0, 0.0, 0.0, 0.0, 0.0, 0.0, 0.0, 0.0, 0.0, 0.0, 0.0, 0.0, 0.0, 0.0, 0.0, 0.0, 0.0, 0.0, 0.0, 0.0, 0.0, 0.0, 0.0, 0.0, 0.0, 0.0, 0.0, 0.0, 0.0, 0.0, 0.0, 0.0, 0.0, 0.0, 0.0, 0.0, 0.0, 0.0, 0.0, 0.0, 0.0, 0.0, 0.0, 0.0, 0.0, 0.0, 0.0, 0.0, 0.0, 0.0, 0.0, 0.0, 0.0, 0.0, 0.0, 0.0, 0.0, 0.0, 0.0, 0.0, 0.0, 0.0, 0.0, 0.0, 0.0, 0.0, 0.0, 0.0, 0.0, 0.0, 0.0, 0.0, 0.0, 0.0, 0.0, 0.0, 0.0, 0.0, 0.0, 0.0, 0.0, 0.0, 0.0, 0.0, 0.0, 0.0, 0.0, 0.0, 0.0, 0.0, 0.0, 0.0, 0.0, 0.0, 0.0, 0.0, 0.0, 0.0, 0.0, 0.0, 0.0, 0.0, 0.0, 0.0, 0.0, 0.0, 0.0, 0.0, 0.0, 0.0, 0.0, 0.0, 0.0, 0.0, 0.0, 0.0, 0.0, 0.0, 0.0, 0.0, 0.0, 0.0, 0.0, 0.0, 0.0, 0.0, 0.0, 0.0, 0.0, 0.0, 0.0, 0.0, 0.0, 0.0, 0.0, 0.0, 0.0, 0.0, 0.0, 0.0, 0.0, 0.0, 0.0, 0.0, 0.0, 0.0, 0.0, 0.0, 0.0, 0.0, 0.0, 0.0, 0.0, 0.0, 0.0, 0.0, 0.0, 0.0, 0.0, 0.0, 0.0, 0.0, 0.0, 0.0, 0.0, 0.0, 0.0, 0.0, 0.0, 0.0, 0.0, 0.0, 0.0, 0.0, 0.0, 0.0, 0.0, 0.0, 0.0, 0.0, 0.0, 0.0, 0.0, 0.0, 0.0, 0.0, 0.0, 0.0, 0.0, 0.0, 0.0, 0.0, 0.0, 0.0, 0.0, 0.0, 0.0, 0.0, 0.0, 0.0, 0.0, 0.0, 0.0, 0.0, 0.0, 0.0, 0.0, 0.0, 0.0, 0.0, 0.0, 0.0, 0.0, 0.0, 0.0, 0.0, 0.0, 0.0, 0.0, 0.0, 0.0, 0.0, 0.0, 0.0, 0.0, 0.0, 0.0, 0.0, 0.0, 0.0, 0.0, 0.0, 0.0, 0.0, 0.0, 0.0, 0.0, 0.0, 0.0, 0.0, 0.0, 0.0, 0.0, 0.0, 0.0, 0.0, 0.0, 0.0, 0.0, 0.0, 0.0, 0.0, 0.0, 0.0, 0.0, 0.0, 0.0, 0.0, 0.0, 0.0, 0.0, 0.0, 0.0, 0.0, 0.0, 0.0, 0.0, 0.0, 0.0, 0.0, 0.0, 0.0, 0.0, 0.0, 0.0, 0.0, 0.0, 0.0, 0.0, 0.0, 0.0, 0.0, 0.0, 0.0, 0.0, 0.0, 0.0, 0.0, 0.0, 0.0, 0.0, 0.0, 0.0, 0.0, 0.0, 0.0, 0.0, 0.0, 0.0, 0.0, 0.0, 0.0, 0.0, 0.0, 0.0, 0.0, 0.0, 0.0, 0.0, 0.0, 0.0, 0.0, 0.0, 0.0, 0.0, 0.0, 0.0, 0.0, 0.0, 0.0, 0.0, 0.0, 0.0, 0.0, 0.0, 0.0, 0.0, 0.0, 0.0, 0.0, 0.0, 0.0, 0.0, 0.0, 0.0, 0.0, 0.0, 0.0, 0.0, 0.0, 0.0, 0.0, 0.0, 0.0, 0.0, 0.0, 0.0, 0.0, 0.0, 0.0, 0.0, 0.0, 0.0, 0.0, 0.0, 0.0, 0.0, 0.0, 0.0, 0.0, 0.0, 0.0, 0.0, 0.0, 0.0, 0.0, 0.0, 0.0, 0.0, 0.0, 0.0, 0.0, 0.0, 0.0, 0.0, 0.0, 0.0, 0.0, 0.0, 0.0, 0.0, 0.0, 0.0, 0.0, 0.0, 0.0, 0.0, 0.0, 0.0, 0.0, 0.0, 0.0, 0.0, 0.0, 0.0, 0.0, 0.0, 0.0, 0.0, 0.0, 0.0, 0.0, 0.0, 0.0, 0.0, 0.0, 0.0, 0.0, 0.0, 0.0, 0.0, 0.0, 0.0, 0.0, 0.0, 0.0, 0.0, 0.0, 0.0, 0.0, 0.0, 0.0, 0.0, 0.0, 0.0, 0.0, 0.0, 0.0, 0.0, 0.0, 0.0, 0.0, 0.0, 0.0, 0.0, 0.0, 0.0, 0.0, 0.0, 0.0, 0.0, 0.0, 0.0, 0.0, 0.0, 0.0, 0.0, 0.0, 0.0, 0.0, 0.0, 0.0, 0.0, 0.0, 0.0, 0.0, 0.0, 0.0, 0.0, 0.0, 0.0, 0.0, 0.0, 0.0, 0.0, 0.0, 0.0, 0.0, 0.0, 0.0, 0.0, 0.0, 0.0, 0.0, 0.0, 0.0, 0.0, 0.0, 0.0, 0.0, 0.0, 0.0, 0.0, 0.0, 0.0, 0.0, 0.0, 0.0, 0.0, 0.0, 0.0, 0.0, 0.0, 0.0, 0.0, 0.0, 0.0, 0.0, 0.0, 0.0, 0.0, 0.0, 0.0, 0.0, 0.0, 0.0, 0.0, 0.0, 0.0, 0.0, 0.0, 0.0, 0.0, 0.0, 0.0, 0.0, 0.0, 0.0, 0.0, 0.0, 0.0, 0.0, 0.0, 0.0, 0.0, 0.0, 0.0, 0.0, 0.0, 0.0, 0.0, 0.0, 0.0, 0.0, 0.0, 0.0, 0.0, 0.0, 0.0, 0.0, 0.0, 0.0, 0.0, 0.0, 0.0, 0.0, 0.0, 0.0, 0.0, 0.0, 0.0, 0.0, 0.0, 0.0, 0.0, 0.0, 0.0, 0.0, 0.0, 0.0, 0.0, 0.0, 0.0, 0.0, 0.0, 0.0, 0.0, 0.0, 0.0, 0.0, 0.0, 0.0, 0.0, 0.0, 0.0, 0.0, 0.0, 0.0, 0.0, 0.0, 0.0, 0.0, 0.0, 0.0, 0.0, 0.0, 0.0, 0.0, 0.0, 0.0, 0.0, 0.0, 0.0, 0.0, 0.0, 0.0, 0.0, 0.0, 0.0, 0.0, 0.0, 0.0, 0.0, 0.0, 0.0, 0.0, 0.0, 0.0, 0.0, 0.0, 0.0, 0.0, 0.0, 0.0, 0.0, 0.0, 0.0, 0.0, 0.0, 0.0, 0.0, 0.0, 0.0, 0.0, 0.0, 0.0, 0.0, 0.0, 0.0, 0.0, 0.0, 0.0, 0.0, 0.0, 0.0, 0.0, 0.0, 0.0, 0.0, 0.0, 0.0, 0.0, 0.0, 0.0, 0.0, 0.0, 0.0, 0.0, 0.0, 0.0, 0.0, 0.0, 0.0, 0.0, 0.0, 0.0, 0.0, 0.0, 0.0, 0.0, 0.0, 0.0, 0.0, 0.0, 0.0, 0.0, 0.0, 0.0, 0.0, 0.0, 0.0, 0.0, 0.0, 0.0, 0.0, 0.0, 0.0, 0.0, 0.0, 0.0, 0.0, 0.0, 0.0, 0.0, 0.0, 0.0, 0.0, 0.0, 0.0, 0.0, 0.0, 0.0, 0.0, 0.0, 0.0, 0.0, 0.0, 0.0, 0.0, 0.0, 0.0, 0.0, 0.0, 0.0, 0.0, 0.0, 0.0, 0.0, 0.0, 0.0, 0.0, 0.0, 0.0, 0.0, 0.0, 0.0, 0.0, 0.0, 0.0, 0.0, 0.0, 0.0, 0.0, 0.0, 0.0, 0.0, 0.0, 0.0, 0.0, 0.0, 0.0, 0.0, 0.0, 0.0, 0.0, 0.0, 0.0, 0.0, 0.0, 0.0, 0.0, 0.0, 0.0, 0.0, 0.0, 0.0, 0.0, 0.0, 0.0, 0.0, 0.0, 0.0, 0.0, 0.0, 0.0, 0.0, 0.0, 0.0, 0.0, 0.0, 0.0, 0.0, 0.0, 0.0, 0.0, 0.0, 0.0, 0.0, 0.0, 0.0, 0.0, 0.0, 0.0, 0.0, 0.0, 0.0, 0.0, 0.0, 0.0, 0.0, 0.0, 0.0, 0.0, 0.0, 0.0, 0.0, 0.0, 0.0, 0.0, 0.0, 0.0, 0.0, 0.0, 0.0, 0.0, 0.0, 0.0, 0.0, 0.0, 0.0, 0.0, 0.0, 0.0, 0.0, 0.0, 0.0, 0.0, 0.0, 0.0, 0.0, 0.0, 0.0, 0.0, 0.0, 0.0, 0.0, 0.0, 0.0, 0.0, 0.0, 0.0, 0.0, 0.0, 0.0, 0.0, 0.0, 0.0, 0.0, 0.0, 0.0, 0.0, 0.0, 0.0, 0.0, 0.0, 0.0, 0.0, 0.0, 0.0, 0.0, 0.0, 0.0, 0.0, 0.0, 0.0, 0.0, 0.0, 0.0, 0.0, 0.0, 0.0, 0.0, 0.0, 0.0, 0.0, 0.0, 0.0, 0.0, 0.0, 0.0, 0.0, 0.0, 0.0, 0.0, 0.0, 0.0, 0.0, 0.0, 0.0, 0.0, 0.0, 0.0, 0.0, 0.0, 0.0, 0.0, 0.0, 0.0, 0.0, 0.0, 0.0, 0.0, 0.0, 0.0, 0.0, 0.0, 0.0, 0.0, 0.0, 0.0, 0.0, 0.0, 0.0, 0.0, 0.0, 0.0, 0.0, 0.0, 0.0, 0.0, 0.0, 0.0, 0.0, 0.0, 0.0, 0.0, 0.0, 0.0, 0.0, 0.0, 0.0, 0.0, 0.0, 0.0, 0.0, 0.0, 0.0, 0.0, 0.0, 0.0, 0.0, 0.0, 0.0, 0.0, 0.0, 0.0, 0.0, 0.0, 0.0, 0.0, 0.0, 0.0, 0.0, 0.0, 0.0, 0.0, 0.0, 0.0, 0.0, 0.0, 0.0, 0.0, 0.0, 0.0, 0.0, 0.0, 0.0, 0.0, 0.0, 0.0, 0.0, 0.0, 0.0, 0.0, 0.0, 0.0, 0.0, 0.0, 0.0, 0.0, 0.0, 0.0, 0.0, 0.0, 0.0, 0.0, 0.0, 0.0, 0.0, 0.0, 0.0, 0.0, 0.0, 0.0, 0.0, 0.0, 0.0, 0.0, 0.0, 0.0, 0.0, 0.0, 0.0, 0.0, 0.0, 0.0, 0.0, 0.0, 0.0, 0.0, 0.0, 0.0, 0.0, 0.0, 0.0, 0.0, 0.0, 0.0, 0.0, 0.0, 0.0, 0.0, 0.0, 0.0, 0.0, 0.0, 0.0, 0.0, 0.0, 0.0, 0.0, 0.0, 0.0, 0.0, 0.0, 0.0, 0.0, 0.0, 0.0, 0.0, 0.0, 0.0, 0.0, 0.0, 0.0, 0.0, 0.0, 0.0, 0.0, 0.0, 0.0, 0.0, 0.0, 0.0, 0.0, 0.0, 0.0, 0.0, 0.0, 0.0, 0.0, 0.0, 0.0, 0.0, 0.0, 0.0, 0.0, 0.0, 0.0, 0.0, 0.0, 0.0, 0.0, 0.0, 0.0, 0.0, 0.0, 0.0, 0.0, 0.0, 0.0, 0.0, 0.0, 0.0, 0.0, 0.0, 0.0, 0.0, 0.0, 0.0, 0.0, 0.0, 0.0, 0.0, 0.0, 0.0, 0.0, 0.0, 0.0, 0.0, 0.0, 0.0, 0.0, 0.0, 0.0, 0.0, 0.0, 0.0, 0.0, 0.0, 0.0, 0.0, 0.0, 0.0, 0.0, 0.0, 0.0, 0.0, 0.0, 0.0, 0.0, 0.0, 0.0, 0.0, 0.0, 0.0, 0.0, 0.0, 0.0, 0.0, 0.0, 0.0, 0.0, 0.0, 0.0, 0.0, 0.0, 0.0, 0.0, 0.0, 0.0, 0.0, 0.0, 0.0, 0.0, 0.0, 0.0, 0.0, 0.0, 0.0, 0.0, 0.0, 0.0, 0.0, 0.0, 0.0, 0.0, 0.0, 0.0, 0.0, 0.0, 0.0, 0.0, 0.0, 0.0, 0.0, 0.0, 0.0, 0.0, 0.0, 0.0, 0.0, 0.0, 0.0, 0.0, 0.0, 0.0, 0.0, 0.0, 0.0, 0.0, 0.0, 0.0, 0.0, 0.0, 0.0, 0.0, 0.0, 0.0, 0.0, 0.0, 0.0, 0.0, 0.0, 0.0, 0.0, 0.0, 0.0, 0.0, 0.0, 0.0, 0.0, 0.0, 0.0, 0.0, 0.0, 0.0, 0.0, 0.0, 0.0, 0.0, 0.0, 0.0, 0.0, 0.0, 0.0, 0.0, 0.0, 0.0, 0.0, 0.0, 0.0, 0.0, 0.0, 0.0, 0.0, 0.0, 0.0, 0.0, 0.0, 0.0, 0.0, 0.0, 0.0, 0.0, 0.0, 0.0, 0.0, 0.0, 0.0, 0.0, 0.0, 0.0, 0.0, 0.0, 0.0, 0.0, 0.0, 0.0, 0.0, 0.0, 0.0, 0.0, 0.0, 0.0, 0.0, 0.0, 0.0, 0.0, 0.0, 0.0, 0.0, 0.0, 0.0, 0.0, 0.0, 0.0, 0.0, 0.0, 0.0, 0.0, 0.0, 0.0, 0.0, 0.0, 0.0, 0.0, 0.0, 0.0, 0.0, 0.0, 0.0, 0.0, 0.0, 0.0, 0.0, 0.0, 0.0, 0.0, 0.0, 0.0, 0.0, 0.0, 0.0, 0.0, 0.0, 0.0, 0.0, 0.0, 0.0, 0.0, 0.0, 0.0, 0.0, 0.0, 0.0, 0.0, 0.0, 0.0, 0.0, 0.0, 0.0, 0.0, 0.0, 0.0, 0.0, 0.0, 0.0, 0.0, 0.0, 0.0, 0.0, 0.0, 0.0, 0.0, 0.0, 0.0, 0.0, 0.0, 0.0, 0.0, 0.0, 0.0, 0.0, 0.0, 0.0, 0.0, 0.0, 0.0, 0.0, 0.0, 0.0, 0.0, 0.0, 0.0, 0.0, 0.0, 0.0, 0.0, 0.0, 0.0, 0.0, 0.0, 0.0, 0.0, 0.0, 0.0, 0.0, 0.0, 0.0, 0.0, 0.0, 0.0, 0.0, 0.0, 0.0, 0.0, 0.0, 0.0, 0.0, 0.0, 0.0, 0.0, 0.0, 0.0, 0.0, 0.0, 0.0, 0.0, 0.0, 0.0, 0.0, 0.0, 0.0, 0.0, 0.0, 0.0, 0.0, 0.0, 0.0, 0.0, 0.0, 0.0, 0.0, 0.0, 0.0, 0.0, 0.0, 0.0, 0.0, 0.0, 0.0, 0.0, 0.0, 0.0, 0.0, 0.0, 0.0, 0.0, 0.0, 0.0, 0.0, 0.0, 0.0, 0.0, 0.0, 0.0, 0.0, 0.0, 0.0, 0.0, 0.0, 0.0, 0.0, 0.0, 0.0, 0.0, 0.0, 0.0, 0.0, 0.0, 0.0, 0.0, 0.0, 0.0, 0.0, 0.0, 0.0, 0.0, 0.0, 0.0, 0.0, 0.0, 0.0, 0.0, 0.0, 0.0, 0.0, 0.0, 0.0, 0.0, 0.0, 0.0, 0.0, 0.0, 0.0, 0.0, 0.0, 0.0, 0.0, 0.0, 0.0, 0.0, 0.0, 0.0, 0.0, 0.0, 0.0, 0.0, 0.0, 0.0, 0.0, 0.0, 0.0, 0.0, 0.0, 0.0, 0.0, 0.0, 0.0, 0.0, 0.0, 0.0, 0.0, 0.0, 0.0, 0.0, 0.0, 0.0, 0.0, 0.0, 0.0, 0.0, 0.0, 0.0, 0.0, 0.0, 0.0, 0.0, 0.0, 0.0, 0.0, 0.0, 0.0, 0.0, 0.0, 0.0, 0.0, 0.0, 0.0, 0.0, 0.0, 0.0, 0.0, 0.0, 0.0, 0.0, 0.0, 0.0, 0.0, 0.0, 0.0, 0.0, 0.0, 0.0, 0.0, 0.0, 0.0, 0.0, 0.0, 0.0, 0.0, 0.0, 0.0, 0.0, 0.0, 0.0, 0.0, 0.0, 0.0, 0.0, 0.0, 0.0, 0.0, 0.0, 0.0, 0.0, 0.0, 0.0, 0.0, 0.0, 0.0, 0.0, 0.0, 0.0, 0.0, 0.0, 0.0, 0.0, 0.0, 0.0, 0.0, 0.0, 0.0, 0.0, 0.0, 0.0, 0.0, 0.0, 0.0, 0.0, 0.0, 0.0, 0.0, 0.0, 0.0, 0.0, 0.0, 0.0, 0.0, 0.0, 0.0, 0.0, 0.0, 0.0, 0.0, 0.0, 0.0, 0.0, 0.0, 0.0, 0.0, 0.0, 0.0, 0.0, 0.0, 0.0, 0.0, 0.0, 0.0, 0.0, 0.0, 0.0, 0.0, 0.0, 0.0, 0.0, 0.0, 0.0, 0.0, 0.0, 0.0, 0.0, 0.0, 0.0, 0.0, 0.0, 0.0, 0.0, 0.0, 0.0, 0.0, 0.0, 0.0, 0.0, 0.0, 0.0, 0.0, 0.0, 0.0, 0.0, 0.0, 0.0, 0.0, 0.0, 0.0, 0.0, 0.0, 0.0, 0.0, 0.0, 0.0, 0.0, 0.0, 0.0, 0.0, 0.0, 0.0, 0.0, 0.0, 0.0, 0.0, 0.0, 0.0, 0.0, 0.0, 0.0, 0.0, 0.0, 0.0, 0.0, 0.0, 0.0, 0.0, 0.0, 0.0, 0.0, 0.0, 0.0, 0.0, 0.0, 0.0, 0.0, 0.0, 0.0, 0.0, 0.0, 0.0, 0.0, 0.0, 0.0, 0.0, 0.0, 0.0, 0.0, 0.0, 0.0, 0.0, 0.0, 0.0, 0.0, 0.0, 0.0, 0.0, 0.0, 0.0, 0.0, 0.0, 0.0, 0.0, 0.0, 0.0, 0.0, 0.0, 0.0, 0.0, 0.0, 0.0, 0.0, 0.0, 0.0, 0.0, 0.0, 0.0, 0.0, 0.0, 0.0, 0.0, 0.0, 0.0, 0.0, 0.0, 0.0, 0.0, 0.0, 0.0, 0.0, 0.0, 0.0, 0.0, 0.0, 0.0, 0.0, 0.0, 0.0, 0.0, 0.0, 0.0, 0.0, 0.0, 0.0, 0.0, 0.0, 0.0, 0.0, 0.0, 0.0, 0.0, 0.0, 0.0, 0.0, 0.0, 0.0, 0.0, 0.0, 0.0, 0.0, 0.0, 0.0, 0.0, 0.0, 0.0])
me_plane_001.update()
me_plane_002 = bpy.data.meshes.new('Plane.002')
me_plane_002.from_pydata([(-1.0, -4.711, 1.531), (1.0, -4.711, 1.531), (-1.0, 4.711, 1.531), (1.0, 4.711, 1.531), (-6.169, -1.0, 1.531), (6.169, -1.0, 1.531), (-6.169, 1.0, 1.531), (6.169, 1.0, 1.531), (-1.0, -2.0, 1.531), (-2.0, -1.0, 1.531), (-1.038, -1.742, 1.531), (-1.138, -1.502, 1.531), (-1.742, -1.038, 1.531), (-1.502, -1.138, 1.531), (-1.293, -1.293, 1.531), (2.0, -1.0, 1.531), (1.0, -2.0, 1.531), (1.742, -1.038, 1.531), (1.502, -1.138, 1.531), (1.038, -1.742, 1.531), (1.138, -1.502, 1.531), (1.293, -1.293, 1.531), (-2.0, 1.0, 1.531), (-1.0, 2.0, 1.531), (-1.742, 1.038, 1.531), (-1.502, 1.138, 1.531), (-1.038, 1.742, 1.531), (-1.138, 1.502, 1.531), (-1.293, 1.293, 1.531), (1.0, 2.0, 1.531), (2.0, 1.0, 1.531), (1.038, 1.742, 1.531), (1.138, 1.502, 1.531), (1.742, 1.038, 1.531), (1.502, 1.138, 1.531), (1.293, 1.293, 1.531), (-1.879, -2.065, 1.531), (-1.888, -1.977, 1.531), (-1.905, -1.937, 1.531), (-1.916, -1.916, 1.531), (-1.977, -1.888, 1.531), (-2.065, -1.879, 1.531), (-1.937, -1.905, 1.531), (2.065, -1.879, 1.531), (1.977, -1.888, 1.531), (1.937, -1.905, 1.531), (1.916, -1.916, 1.531), (1.888, -1.977, 1.531), (1.879, -2.065, 1.531), (1.905, -1.937, 1.531), (-2.065, 1.879, 1.531), (-1.977, 1.888, 1.531), (-1.937, 1.905, 1.531), (-1.916, 1.916, 1.531), (-1.888, 1.977, 1.531), (-1.879, 2.065, 1.531), (-1.905, 1.937, 1.531), (1.879, 2.065, 1.531), (1.888, 1.977, 1.531), (1.905, 1.937, 1.531), (1.916, 1.916, 1.531), (1.977, 1.888, 1.531), (2.065, 1.879, 1.531), (1.937, 1.905, 1.531), (-6.169, -1.882, 1.531), (-6.169, 1.882, 1.531), (1.882, -4.711, 1.531), (-1.882, -4.711, 1.531), (6.169, 1.882, 1.531), (6.169, -1.882, 1.531), (-1.882, 4.711, 1.531), (1.882, 4.711, 1.531), (-2.695, -1.0, 1.531), (-3.39, -1.0, 1.531), (-4.085, -1.0, 1.531), (-4.779, -1.0, 1.531), (-5.474, -1.0, 1.531), (-5.474, 1.0, 1.531), (-4.78, 1.0, 1.531), (-4.085, 1.0, 1.531), (-3.39, 1.0, 1.531), (-2.695, 1.0, 1.531), (1.0, -2.452, 1.531), (1.0, -2.904, 1.531), (1.0, -3.356, 1.531), (1.0, -3.808, 1.531), (1.0, -4.26, 1.531), (-1.0, -4.26, 1.531), (-1.0, -3.808, 1.531), (-1.0, -3.356, 1.531), (-1.0, -2.904, 1.531), (-1.0, -2.452, 1.531), (2.695, 1.0, 1.531), (3.39, 1.0, 1.531), (4.085, 1.0, 1.531), (4.779, 1.0, 1.531), (5.474, 1.0, 1.531), (5.474, -1.0, 1.531), (4.78, -1.0, 1.531), (4.085, -1.0, 1.531), (3.39, -1.0, 1.531), (2.695, -1.0, 1.531), (-1.0, 2.452, 1.531), (-1.0, 2.904, 1.531), (-1.0, 3.356, 1.531), (-1.0, 3.808, 1.531), (-1.0, 4.26, 1.531), (1.0, 4.26, 1.531), (1.0, 3.808, 1.531), (1.0, 3.356, 1.531), (1.0, 2.904, 1.531), (1.0, 2.452, 1.531), (-2.749, -1.88, 1.531), (-3.433, -1.88, 1.531), (-4.117, -1.881, 1.531), (-4.801, -1.881, 1.531), (-5.485, -1.881, 1.531), (-5.485, 1.881, 1.531), (-4.801, 1.881, 1.531), (-4.117, 1.881, 1.531), (-3.433, 1.88, 1.531), (-2.749, 1.88, 1.531), (1.88, -2.506, 1.531), (1.88, -2.947, 1.531), (1.881, -3.388, 1.531), (1.881, -3.829, 1.531), (1.881, -4.27, 1.531), (-1.881, -4.27, 1.531), (-1.881, -3.829, 1.531), (-1.881, -3.388, 1.531), (-1.88, -2.947, 1.531), (-1.88, -2.506, 1.531), (2.749, 1.88, 1.531), (3.433, 1.88, 1.531), (4.117, 1.881, 1.531), (4.801, 1.881, 1.531), (5.485, 1.881, 1.531), (5.485, -1.881, 1.531), (4.801, -1.881, 1.531), (4.117, -1.881, 1.531), (3.433, -1.88, 1.531), (2.749, -1.88, 1.531), (-1.88, 2.506, 1.531), (-1.88, 2.947, 1.531), (-1.881, 3.388, 1.531), (-1.881, 3.829, 1.531), (-1.881, 4.27, 1.531), (1.881, 4.27, 1.531), (1.881, 3.829, 1.531), (1.881, 3.388, 1.531), (1.88, 2.947, 1.531), (1.88, 2.506, 1.531)], [], [(28, 53, 52, 25), (23, 55, 54, 26), (26, 54, 56, 27), (27, 56, 53, 28), (31, 58, 57, 29), (32, 59, 58, 31), (35, 60, 59, 32), (30, 62, 61, 33), (33, 61, 63, 34), (34, 63, 60, 35), (72, 112, 41, 9), (77, 117, 65, 6), (82, 122, 48, 16), (10, 37, 36, 8), (87, 127, 67, 0), (11, 38, 37, 10), (92, 132, 62, 30), (14, 39, 38, 11), (97, 137, 69, 5), (9, 41, 40, 12), (102, 142, 55, 23), (12, 40, 42, 13), (107, 147, 71, 3), (13, 42, 39, 14), (17, 44, 43, 15), (18, 45, 44, 17), (21, 46, 45, 18), (16, 48, 47, 19), (19, 47, 49, 20), (20, 49, 46, 21), (24, 51, 50, 22), (25, 52, 51, 24), (29, 57, 151, 111), (111, 151, 150, 110), (110, 150, 149, 109), (109, 149, 148, 108), (108, 148, 147, 107), (2, 70, 146, 106), (106, 146, 145, 105), (105, 145, 144, 104), (104, 144, 143, 103), (103, 143, 142, 102), (15, 43, 141, 101), (101, 141, 140, 100), (100, 140, 139, 99), (99, 139, 138, 98), (98, 138, 137, 97), (7, 68, 136, 96), (96, 136, 135, 95), (95, 135, 134, 94), (94, 134, 133, 93), (93, 133, 132, 92), (8, 36, 131, 91), (91, 131, 130, 90), (90, 130, 129, 89), (89, 129, 128, 88), (88, 128, 127, 87), (1, 66, 126, 86), (86, 126, 125, 85), (85, 125, 124, 84), (84, 124, 123, 83), (83, 123, 122, 82), (22, 50, 121, 81), (81, 121, 120, 80), (80, 120, 119, 79), (79, 119, 118, 78), (78, 118, 117, 77), (4, 64, 116, 76), (76, 116, 115, 75), (75, 115, 114, 74), (74, 114, 113, 73), (73, 113, 112, 72)])
_uv = me_plane_002.uv_layers.new(name='UVMap')
_uv.uv.foreach_set('vector', [0.0, 0.0, 0.0, 0.0, 0.0, 0.0, 0.0, 0.0, 0.0, 0.0, 0.0, 0.0, 0.0, 0.0, 0.0, 0.0, 0.0, 0.0, 0.0, 0.0, 0.0, 0.0, 0.0, 0.0, 0.0, 0.0, 0.0, 0.0, 0.0, 0.0, 0.0, 0.0, 0.0, 0.0, 0.0, 0.0, 0.0, 0.0, 0.0, 0.0, 0.0, 0.0, 0.0, 0.0, 0.0, 0.0, 0.0, 0.0, 0.0, 0.0, 0.0, 0.0, 0.0, 0.0, 0.0, 0.0, 0.0, 0.0, 0.0, 0.0, 0.0, 0.0, 0.0, 0.0, 0.0, 0.0, 0.0, 0.0, 0.0, 0.0, 0.0, 0.0, 0.0, 0.0, 0.0, 0.0, 0.0, 0.0, 0.0, 0.0, 0.0, 0.0, 0.0, 0.0, 0.0, 0.0, 0.0, 0.0, 0.0, 0.0, 0.0, 0.0, 0.0, 0.0, 0.0, 0.0, 0.0, 0.0, 0.0, 0.0, 0.0, 0.0, 0.0, 0.0, 0.0, 0.0, 0.0, 0.0, 0.0, 0.0, 0.0, 0.0, 0.0, 0.0, 0.0, 0.0, 0.0, 0.0, 0.0, 0.0, 0.0, 0.0, 0.0, 0.0, 0.0, 0.0, 0.0, 0.0, 0.0, 0.0, 0.0, 0.0, 0.0, 0.0, 0.0, 0.0, 0.0, 0.0, 0.0, 0.0, 0.0, 0.0, 0.0, 0.0, 0.0, 0.0, 0.0, 0.0, 0.0, 0.0, 0.0, 0.0, 0.0, 0.0, 0.0, 0.0, 0.0, 0.0, 0.0, 0.0, 0.0, 0.0, 0.0, 0.0, 0.0, 0.0, 0.0, 0.0, 0.0, 0.0, 0.0, 0.0, 0.0, 0.0, 0.0, 0.0, 0.0, 0.0, 0.0, 0.0, 0.0, 0.0, 0.0, 0.0, 0.0, 0.0, 0.0, 0.0, 0.0, 0.0, 0.0, 0.0, 0.0, 0.0, 0.0, 0.0, 0.0, 0.0, 0.0, 0.0, 0.0, 0.0, 0.0, 0.0, 0.0, 0.0, 0.0, 0.0, 0.0, 0.0, 0.0, 0.0, 0.0, 0.0, 0.0, 0.0, 0.0, 0.0, 0.0, 0.0, 0.0, 0.0, 0.0, 0.0, 0.0, 0.0, 0.0, 0.0, 0.0, 0.0, 0.0, 0.0, 0.0, 0.0, 0.0, 0.0, 0.0, 0.0, 0.0, 0.0, 0.0, 0.0, 0.0, 0.0, 0.0, 0.0, 0.0, 0.0, 0.0, 0.0, 0.0, 0.0, 0.0, 0.0, 0.0, 0.0, 0.0, 0.0, 0.0, 0.0, 0.0, 0.0, 0.0, 0.0, 0.0, 0.0, 0.0, 0.0, 0.0, 0.0, 0.0, 0.0, 0.0, 0.0, 0.0, 0.0, 0.0, 0.0, 0.0, 0.0, 0.0, 0.0, 0.0, 0.0, 0.0, 0.0, 0.0, 0.0, 0.0, 0.0, 0.0, 0.0, 0.0, 0.0, 0.0, 0.0, 0.0, 0.0, 0.0, 0.0, 0.0, 0.0, 0.0, 0.0, 0.0, 0.0, 0.0, 0.0, 0.0, 0.0, 0.0, 0.0, 0.0, 0.0, 0.0, 0.0, 0.0, 0.0, 0.0, 0.0, 0.0, 0.0, 0.0, 0.0, 0.0, 0.0, 0.0, 0.0, 0.0, 0.0, 0.0, 0.0, 0.0, 0.0, 0.0, 0.0, 0.0, 0.0, 0.0, 0.0, 0.0, 0.0, 0.0, 0.0, 0.0, 0.0, 0.0, 0.0, 0.0, 0.0, 0.0, 0.0, 0.0, 0.0, 0.0, 0.0, 0.0, 0.0, 0.0, 0.0, 0.0, 0.0, 0.0, 0.0, 0.0, 0.0, 0.0, 0.0, 0.0, 0.0, 0.0, 0.0, 0.0, 0.0, 0.0, 0.0, 0.0, 0.0, 0.0, 0.0, 0.0, 0.0, 0.0, 0.0, 0.0, 0.0, 0.0, 0.0, 0.0, 0.0, 0.0, 0.0, 0.0, 0.0, 0.0, 0.0, 0.0, 0.0, 0.0, 0.0, 0.0, 0.0, 0.0, 0.0, 0.0, 0.0, 0.0, 0.0, 0.0, 0.0, 0.0, 0.0, 0.0, 0.0, 0.0, 0.0, 0.0, 0.0, 0.0, 0.0, 0.0, 0.0, 0.0, 0.0, 0.0, 0.0, 0.0, 0.0, 0.0, 0.0, 0.0, 0.0, 0.0, 0.0, 0.0, 0.0, 0.0, 0.0, 0.0, 0.0, 0.0, 0.0, 0.0, 0.0, 0.0, 0.0, 0.0, 0.0, 0.0, 0.0, 0.0, 0.0, 0.0, 0.0, 0.0, 0.0, 0.0, 0.0, 0.0, 0.0, 0.0, 0.0, 0.0, 0.0, 0.0, 0.0, 0.0, 0.0, 0.0, 0.0, 0.0, 0.0, 0.0, 0.0, 0.0, 0.0, 0.0, 0.0, 0.0, 0.0, 0.0, 0.0, 0.0, 0.0, 0.0, 0.0, 0.0, 0.0, 0.0, 0.0, 0.0, 0.0, 0.0, 0.0, 0.0, 0.0, 0.0, 0.0, 0.0, 0.0, 0.0, 0.0, 0.0, 0.0, 0.0, 0.0, 0.0, 0.0, 0.0, 0.0, 0.0, 0.0, 0.0, 0.0, 0.0, 0.0, 0.0, 0.0, 0.0, 0.0, 0.0, 0.0, 0.0, 0.0, 0.0, 0.0, 0.0, 0.0, 0.0, 0.0, 0.0, 0.0, 0.0, 0.0, 0.0, 0.0, 0.0, 0.0, 0.0, 0.0, 0.0, 0.0, 0.0, 0.0, 0.0, 0.0, 0.0, 0.0, 0.0, 0.0, 0.0, 0.0, 0.0, 0.0, 0.0, 0.0, 0.0, 0.0, 0.0, 0.0, 0.0, 0.0, 0.0, 0.0, 0.0, 0.0, 0.0, 0.0, 0.0, 0.0, 0.0, 0.0, 0.0, 0.0, 0.0, 0.0])
me_plane_002.update()
me_plane_003 = bpy.data.meshes.new('Plane.003')
me_plane_003.from_pydata([(-0.7825, -4.571, 0.2508), (0.7825, -4.571, 0.2508), (0.7825, 4.571, 0.2508), (-0.7825, 4.571, 0.2508), (-6.029, 0.7825, 0.2508), (-6.029, -0.7825, 0.2508), (6.029, -0.7825, 0.2508), (6.029, 0.7825, 0.2508), (-0.8269, -1.684, 0.2508), (-0.7825, -1.984, 0.2508), (-0.947, -1.394, 0.2508), (-1.137, -1.137, 0.2508), (-1.984, -0.7825, 0.2508), (-1.684, -0.8269, 0.2508), (-1.394, -0.947, 0.2508), (1.684, -0.8269, 0.2508), (1.984, -0.7825, 0.2508), (1.394, -0.947, 0.2508), (1.137, -1.137, 0.2508), (0.7825, -1.984, 0.2508), (0.8269, -1.684, 0.2508), (0.947, -1.394, 0.2508), (-1.684, 0.8269, 0.2508), (-1.984, 0.7825, 0.2508), (-1.394, 0.947, 0.2508), (-1.137, 1.137, 0.2508), (-0.7825, 1.984, 0.2508), (-0.8269, 1.684, 0.2508), (-0.947, 1.394, 0.2508), (0.8269, 1.684, 0.2508), (0.7825, 1.984, 0.2508), (0.947, 1.394, 0.2508), (1.137, 1.137, 0.2508), (1.984, 0.7825, 0.2508), (1.684, 0.8269, 0.2508), (1.394, 0.947, 0.2508), (-0.8595, -4.571, 0.2508), (0.8595, -4.571, 0.2508), (0.8595, 4.571, 0.2508), (-0.8595, 4.571, 0.2508), (-6.029, 0.8595, 0.2508), (-6.029, -0.8595, 0.2508), (6.029, -0.8595, 0.2508), (6.029, 0.8595, 0.2508), (-0.9017, -1.705, 0.2508), (-0.8595, -1.99, 0.2508), (-1.015, -1.432, 0.2508), (-1.192, -1.192, 0.2508), (-1.99, -0.8595, 0.2508), (-1.705, -0.9017, 0.2508), (-1.432, -1.015, 0.2508), (1.705, -0.9017, 0.2508), (1.99, -0.8595, 0.2508), (1.432, -1.015, 0.2508), (1.192, -1.192, 0.2508), (0.8595, -1.99, 0.2508), (0.9017, -1.705, 0.2508), (1.015, -1.432, 0.2508), (-1.705, 0.9017, 0.2508), (-1.99, 0.8595, 0.2508), (-1.432, 1.015, 0.2508), (-1.192, 1.192, 0.2508), (-0.8595, 1.99, 0.2508), (-0.9017, 1.705, 0.2508), (-1.015, 1.432, 0.2508), (0.9017, 1.705, 0.2508), (0.8595, 1.99, 0.2508), (1.015, 1.432, 0.2508), (1.192, 1.192, 0.2508), (1.99, 0.8595, 0.2508), (1.705, 0.9017, 0.2508), (1.432, 1.015, 0.2508), (-0.9017, -1.705, -0.02057), (-0.8595, -1.99, -0.02057), (-1.015, -1.432, -0.02057), (-1.192, -1.192, -0.02057), (-1.99, -0.8595, -0.02057), (-1.705, -0.9017, -0.02057), (-1.432, -1.015, -0.02057), (1.705, -0.9017, -0.02057), (1.99, -0.8595, -0.02057), (1.432, -1.015, -0.02057), (1.192, -1.192, -0.02057), (0.8595, -1.99, -0.02057), (0.9017, -1.705, -0.02057), (1.015, -1.432, -0.02057), (-1.705, 0.9017, -0.02057), (-1.99, 0.8595, -0.02057), (-1.432, 1.015, -0.02057), (-1.192, 1.192, -0.02057), (-0.8595, 1.99, -0.02057), (-0.9017, 1.705, -0.02057), (-1.015, 1.432, -0.02057), (0.9017, 1.705, -0.02057), (0.8595, 1.99, -0.02057), (1.015, 1.432, -0.02057), (1.192, 1.192, -0.02057), (1.99, 0.8595, -0.02057), (1.705, 0.9017, -0.02057), (1.432, 1.015, -0.02057), (-6.029, -0.8595, -0.02057), (-6.029, 0.8595, -0.02057), (0.8595, -4.571, -0.02057), (-0.8595, -4.571, -0.02057), (6.029, 0.8595, -0.02057), (6.029, -0.8595, -0.02057), (-0.8595, 4.571, -0.02057), (0.8595, 4.571, -0.02057), (-0.8269, -1.684, -0.02057), (-0.7825, -1.984, -0.02057), (-0.947, -1.394, -0.02057), (-1.137, -1.137, -0.02057), (-1.984, -0.7825, -0.02057), (-1.684, -0.8269, -0.02057), (-1.394, -0.947, -0.02057), (1.684, -0.8269, -0.02057), (1.984, -0.7825, -0.02057), (1.394, -0.947, -0.02057), (1.137, -1.137, -0.02057), (0.7825, -1.984, -0.02057), (0.8269, -1.684, -0.02057), (0.947, -1.394, -0.02057), (-1.684, 0.8269, -0.02057), (-1.984, 0.7825, -0.02057), (-1.394, 0.947, -0.02057), (-1.137, 1.137, -0.02057), (-0.7825, 1.984, -0.02057), (-0.8269, 1.684, -0.02057), (-0.947, 1.394, -0.02057), (0.8269, 1.684, -0.02057), (0.7825, 1.984, -0.02057), (0.947, 1.394, -0.02057), (1.137, 1.137, -0.02057), (1.984, 0.7825, -0.02057), (1.684, 0.8269, -0.02057), (1.394, 0.947, -0.02057), (-6.029, -0.7825, -0.02057), (-6.029, 0.7825, -0.02057), (0.7825, -4.571, -0.02057), (-0.7825, -4.571, -0.02057), (6.029, 0.7825, -0.02057), (6.029, -0.7825, -0.02057), (-0.7825, 4.571, -0.02057), (0.7825, 4.571, -0.02057)], [], [(9, 45, 44, 8), (8, 44, 46, 10), (10, 46, 47, 11), (13, 49, 48, 12), (14, 50, 49, 13), (11, 47, 50, 14), (16, 52, 51, 15), (15, 51, 53, 17), (17, 53, 54, 18), (20, 56, 55, 19), (21, 57, 56, 20), (18, 54, 57, 21), (23, 59, 58, 22), (22, 58, 60, 24), (24, 60, 61, 25), (27, 63, 62, 26), (28, 64, 63, 27), (25, 61, 64, 28), (30, 66, 65, 29), (29, 65, 67, 31), (31, 67, 68, 32), (34, 70, 69, 33), (35, 71, 70, 34), (32, 68, 71, 35), (12, 48, 41, 5), (4, 23, 59, 40), (19, 55, 37, 1), (0, 36, 45, 9), (33, 69, 43, 7), (6, 42, 52, 16), (26, 62, 39, 3), (2, 38, 66, 30), (109, 108, 72, 73), (108, 110, 74, 72), (110, 111, 75, 74), (113, 112, 76, 77), (114, 113, 77, 78), (111, 114, 78, 75), (116, 115, 79, 80), (115, 117, 81, 79), (117, 118, 82, 81), (120, 119, 83, 84), (121, 120, 84, 85), (118, 121, 85, 82), (123, 122, 86, 87), (122, 124, 88, 86), (124, 125, 89, 88), (127, 126, 90, 91), (128, 127, 91, 92), (125, 128, 92, 89), (130, 129, 93, 94), (129, 131, 95, 93), (131, 132, 96, 95), (134, 133, 97, 98), (135, 134, 98, 99), (132, 135, 99, 96), (112, 136, 100, 76), (137, 123, 87, 101), (119, 138, 102, 83), (139, 109, 73, 103), (133, 140, 104, 97), (141, 116, 80, 105), (126, 142, 106, 90), (143, 130, 94, 107), (23, 22, 122, 123), (65, 66, 94, 93), (42, 6, 141, 105), (22, 24, 124, 122), (67, 65, 93, 95), (24, 25, 125, 124), (68, 67, 95, 96), (27, 26, 126, 127), (69, 70, 98, 97), (28, 27, 127, 128), (70, 71, 99, 98), (25, 28, 128, 125), (71, 68, 96, 99), (30, 29, 129, 130), (41, 48, 76, 100), (29, 31, 131, 129), (59, 40, 101, 87), (31, 32, 132, 131), (37, 55, 83, 102), (44, 45, 73, 72), (34, 33, 133, 134), (45, 36, 103, 73), (46, 44, 72, 74), (35, 34, 134, 135), (43, 69, 97, 104), (47, 46, 74, 75), (32, 35, 135, 132), (52, 42, 105, 80), (48, 49, 77, 76), (12, 5, 136, 112), (39, 62, 90, 106), (49, 50, 78, 77), (4, 23, 123, 137), (66, 38, 107, 94), (50, 47, 75, 78), (19, 1, 138, 119), (9, 8, 108, 109), (51, 52, 80, 79), (0, 9, 109, 139), (8, 10, 110, 108), (53, 51, 79, 81), (33, 7, 140, 133), (10, 11, 111, 110), (54, 53, 81, 82), (6, 16, 116, 141), (13, 12, 112, 113), (55, 56, 84, 83), (26, 3, 142, 126), (14, 13, 113, 114), (56, 57, 85, 84), (2, 30, 130, 143), (11, 14, 114, 111), (57, 54, 82, 85), (1, 37, 102, 138), (16, 15, 115, 116), (58, 59, 87, 86), (36, 0, 139, 103), (15, 17, 117, 115), (60, 58, 86, 88), (3, 39, 106, 142), (17, 18, 118, 117), (61, 60, 88, 89), (38, 2, 143, 107), (20, 19, 119, 120), (62, 63, 91, 90), (5, 41, 100, 136), (21, 20, 120, 121), (63, 64, 92, 91), (40, 4, 137, 101), (18, 21, 121, 118), (64, 61, 89, 92), (7, 43, 104, 140)])
me_plane_003.polygons.foreach_set('use_smooth', [True] * 136)
_uv = me_plane_003.uv_layers.new(name='UVMap')
_uv.uv.foreach_set('vector', [0.1229, 0.03992, 0.08038, 0.02705, 0.0627, 0.03512, 0.1054, 0.05178, 0.1054, 0.05178, 0.0627, 0.03512, 0.01132, 0.04347, 0.05283, 0.06505, 0.05283, 0.06505, 0.01132, 0.04347, -0.06921, 0.0528, -0.02961, 0.0796, -0.2579, 0.09706, -0.2975, 0.06347, -0.3983, 0.06275, -0.3481, 0.0971, -0.1405, 0.08957, -0.1781, 0.05877, -0.2975, 0.06347, -0.2579, 0.09706, -0.02961, 0.0796, -0.06921, 0.0528, -0.1781, 0.05877, -0.1405, 0.08957, 0.966, 0.1219, 0.9771, 0.07969, 0.9685, 0.06219, 0.9535, 0.1045, 0.9535, 0.1045, 0.9685, 0.06219, 0.9596, 0.01115, 0.9394, 0.05249, 0.9394, 0.05249, 0.9596, 0.01115, 0.9498, -0.06882, 0.9242, -0.02914, 0.9057, -0.2539, 0.9385, -0.2948, 0.939, -0.3912, 0.9053, -0.3384, 0.9136, -0.1388, 0.9435, -0.1769, 0.9385, -0.2948, 0.9057, -0.2539, 0.9242, -0.02914, 0.9498, -0.06882, 0.9435, -0.1769, 0.9136, -0.1388, 0.034, 0.8781, 0.02294, 0.9203, 0.03146, 0.9378, 0.04647, 0.8955, 0.04647, 0.8955, 0.03146, 0.9378, 0.04038, 0.9888, 0.06061, 0.9475, 0.06061, 0.9475, 0.04038, 0.9888, 0.05015, 1.069, 0.07584, 1.029, 0.09431, 1.254, 0.06151, 1.295, 0.06103, 1.391, 0.09468, 1.338, 0.08641, 1.139, 0.05654, 1.177, 0.06151, 1.295, 0.09431, 1.254, 0.07584, 1.029, 0.05015, 1.069, 0.05654, 1.177, 0.08641, 1.139, 0.8771, 0.9601, 0.9196, 0.973, 0.9373, 0.9649, 0.8946, 0.9482, 0.8946, 0.9482, 0.9373, 0.9649, 0.9887, 0.9565, 0.9472, 0.9349, 0.9472, 0.9349, 0.9887, 0.9565, 1.069, 0.9472, 1.03, 0.9204, 1.258, 0.9029, 1.297, 0.9365, 1.398, 0.9372, 1.348, 0.9029, 1.141, 0.9104, 1.178, 0.9412, 1.297, 0.9365, 1.258, 0.9029, 1.03, 0.9204, 1.069, 0.9472, 1.178, 0.9412, 1.141, 0.9104, -0.3481, 0.0971, -0.3983, 0.06275, -0.004603, 0.06797, -0.005952, 0.1054, 0.005168, 0.8896, 0.034, 0.8781, 0.02294, 0.9203, 0.003424, 0.9288, 0.9053, -0.3384, 0.939, -0.3912, 0.934, -0.006074, 0.8976, -0.007594, 0.1119, 0.01082, 0.07215, 0.007219, 0.08038, 0.02705, 0.1229, 0.03992, 1.348, 0.9029, 1.398, 0.9372, 1.005, 0.932, 1.006, 0.8946, 0.9948, 0.1104, 0.9966, 0.07124, 0.9771, 0.07969, 0.966, 0.1219, 0.09468, 1.338, 0.06103, 1.391, 0.066, 1.006, 0.1024, 1.008, 0.8881, 0.9892, 0.9278, 0.9928, 0.9196, 0.973, 0.8771, 0.9601, 0.1229, 0.03992, 0.1054, 0.05178, 0.0627, 0.03512, 0.08038, 0.02705, 0.1054, 0.05178, 0.05283, 0.06505, 0.01132, 0.04347, 0.0627, 0.03512, 0.05283, 0.06505, -0.02961, 0.0796, -0.06921, 0.0528, 0.01132, 0.04347, -0.2579, 0.09706, -0.3481, 0.0971, -0.3983, 0.06275, -0.2975, 0.06347, -0.1405, 0.08957, -0.2579, 0.09706, -0.2975, 0.06347, -0.1781, 0.05877, -0.02961, 0.0796, -0.1405, 0.08957, -0.1781, 0.05877, -0.06921, 0.0528, 0.966, 0.1219, 0.9535, 0.1045, 0.9685, 0.06219, 0.9771, 0.07969, 0.9535, 0.1045, 0.9394, 0.05249, 0.9596, 0.01115, 0.9685, 0.06219, 0.9394, 0.05249, 0.9242, -0.02914, 0.9498, -0.06882, 0.9596, 0.01115, 0.9057, -0.2539, 0.9053, -0.3384, 0.939, -0.3912, 0.9385, -0.2948, 0.9136, -0.1388, 0.9057, -0.2539, 0.9385, -0.2948, 0.9435, -0.1769, 0.9242, -0.02914, 0.9136, -0.1388, 0.9435, -0.1769, 0.9498, -0.06882, 0.034, 0.8781, 0.04647, 0.8955, 0.03146, 0.9378, 0.02294, 0.9203, 0.04647, 0.8955, 0.06061, 0.9475, 0.04038, 0.9888, 0.03146, 0.9378, 0.06061, 0.9475, 0.07584, 1.029, 0.05015, 1.069, 0.04038, 0.9888, 0.09431, 1.254, 0.09468, 1.338, 0.06103, 1.391, 0.06151, 1.295, 0.08641, 1.139, 0.09431, 1.254, 0.06151, 1.295, 0.05654, 1.177, 0.07584, 1.029, 0.08641, 1.139, 0.05654, 1.177, 0.05015, 1.069, 0.8771, 0.9601, 0.8946, 0.9482, 0.9373, 0.9649, 0.9196, 0.973, 0.8946, 0.9482, 0.9472, 0.9349, 0.9887, 0.9565, 0.9373, 0.9649, 0.9472, 0.9349, 1.03, 0.9204, 1.069, 0.9472, 0.9887, 0.9565, 1.258, 0.9029, 1.348, 0.9029, 1.398, 0.9372, 1.297, 0.9365, 1.141, 0.9104, 1.258, 0.9029, 1.297, 0.9365, 1.178, 0.9412, 1.03, 0.9204, 1.141, 0.9104, 1.178, 0.9412, 1.069, 0.9472, -0.3481, 0.0971, -0.005952, 0.1054, -0.004603, 0.06797, -0.3983, 0.06275, 0.005168, 0.8896, 0.034, 0.8781, 0.02294, 0.9203, 0.003424, 0.9288, 0.9053, -0.3384, 0.8976, -0.007594, 0.934, -0.006074, 0.939, -0.3912, 0.1119, 0.01082, 0.1229, 0.03992, 0.08038, 0.02705, 0.07215, 0.007219, 1.348, 0.9029, 1.006, 0.8946, 1.005, 0.932, 1.398, 0.9372, 0.9948, 0.1104, 0.966, 0.1219, 0.9771, 0.07969, 0.9966, 0.07124, 0.09468, 1.338, 0.1024, 1.008, 0.066, 1.006, 0.06103, 1.391, 0.8881, 0.9892, 0.8771, 0.9601, 0.9196, 0.973, 0.9278, 0.9928, 0.034, 0.8781, 0.04647, 0.8955, 0.04647, 0.8955, 0.034, 0.8781, 0.9373, 0.9649, 0.9196, 0.973, 0.9196, 0.973, 0.9373, 0.9649, 0.9966, 0.07124, 0.9948, 0.1104, 0.9948, 0.1104, 0.9966, 0.07124, 0.04647, 0.8955, 0.06061, 0.9475, 0.06061, 0.9475, 0.04647, 0.8955, 0.9887, 0.9565, 0.9373, 0.9649, 0.9373, 0.9649, 0.9887, 0.9565, 0.06061, 0.9475, 0.07584, 1.029, 0.07584, 1.029, 0.06061, 0.9475, 1.069, 0.9472, 0.9887, 0.9565, 0.9887, 0.9565, 1.069, 0.9472, 0.09431, 1.254, 0.09468, 1.338, 0.09468, 1.338, 0.09431, 1.254, 1.398, 0.9372, 1.297, 0.9365, 1.297, 0.9365, 1.398, 0.9372, 0.08641, 1.139, 0.09431, 1.254, 0.09431, 1.254, 0.08641, 1.139, 1.297, 0.9365, 1.178, 0.9412, 1.178, 0.9412, 1.297, 0.9365, 0.07584, 1.029, 0.08641, 1.139, 0.08641, 1.139, 0.07584, 1.029, 1.178, 0.9412, 1.069, 0.9472, 1.069, 0.9472, 1.178, 0.9412, 0.8771, 0.9601, 0.8946, 0.9482, 0.8946, 0.9482, 0.8771, 0.9601, -0.004603, 0.06797, -0.3983, 0.06275, -0.3983, 0.06275, -0.004603, 0.06797, 0.8946, 0.9482, 0.9472, 0.9349, 0.9472, 0.9349, 0.8946, 0.9482, 0.02294, 0.9203, 0.003424, 0.9288, 0.003424, 0.9288, 0.02294, 0.9203, 0.9472, 0.9349, 1.03, 0.9204, 1.03, 0.9204, 0.9472, 0.9349, 0.934, -0.006074, 0.939, -0.3912, 0.939, -0.3912, 0.934, -0.006074, 0.0627, 0.03512, 0.08038, 0.02705, 0.08038, 0.02705, 0.0627, 0.03512, 1.258, 0.9029, 1.348, 0.9029, 1.348, 0.9029, 1.258, 0.9029, 0.08038, 0.02705, 0.07215, 0.007219, 0.07215, 0.007219, 0.08038, 0.02705, 0.01132, 0.04347, 0.0627, 0.03512, 0.0627, 0.03512, 0.01132, 0.04347, 1.141, 0.9104, 1.258, 0.9029, 1.258, 0.9029, 1.141, 0.9104, 1.005, 0.932, 1.398, 0.9372, 1.398, 0.9372, 1.005, 0.932, -0.06921, 0.0528, 0.01132, 0.04347, 0.01132, 0.04347, -0.06921, 0.0528, 1.03, 0.9204, 1.141, 0.9104, 1.141, 0.9104, 1.03, 0.9204, 0.9771, 0.07969, 0.9966, 0.07124, 0.9966, 0.07124, 0.9771, 0.07969, -0.3983, 0.06275, -0.2975, 0.06347, -0.2975, 0.06347, -0.3983, 0.06275, -0.3481, 0.0971, -0.005952, 0.1054, -0.005952, 0.1054, -0.3481, 0.0971, 0.066, 1.006, 0.06103, 1.391, 0.06103, 1.391, 0.066, 1.006, -0.2975, 0.06347, -0.1781, 0.05877, -0.1781, 0.05877, -0.2975, 0.06347, 0.005168, 0.8896, 0.034, 0.8781, 0.034, 0.8781, 0.005168, 0.8896, 0.9196, 0.973, 0.9278, 0.9928, 0.9278, 0.9928, 0.9196, 0.973, -0.1781, 0.05877, -0.06921, 0.0528, -0.06921, 0.0528, -0.1781, 0.05877, 0.9053, -0.3384, 0.8976, -0.007594, 0.8976, -0.007594, 0.9053, -0.3384, 0.1229, 0.03992, 0.1054, 0.05178, 0.1054, 0.05178, 0.1229, 0.03992, 0.9685, 0.06219, 0.9771, 0.07969, 0.9771, 0.07969, 0.9685, 0.06219, 0.1119, 0.01082, 0.1229, 0.03992, 0.1229, 0.03992, 0.1119, 0.01082, 0.1054, 0.05178, 0.05283, 0.06505, 0.05283, 0.06505, 0.1054, 0.05178, 0.9596, 0.01115, 0.9685, 0.06219, 0.9685, 0.06219, 0.9596, 0.01115, 1.348, 0.9029, 1.006, 0.8946, 1.006, 0.8946, 1.348, 0.9029, 0.05283, 0.06505, -0.02961, 0.0796, -0.02961, 0.0796, 0.05283, 0.06505, 0.9498, -0.06882, 0.9596, 0.01115, 0.9596, 0.01115, 0.9498, -0.06882, 0.9948, 0.1104, 0.966, 0.1219, 0.966, 0.1219, 0.9948, 0.1104, -0.2579, 0.09706, -0.3481, 0.0971, -0.3481, 0.0971, -0.2579, 0.09706, 0.939, -0.3912, 0.9385, -0.2948, 0.9385, -0.2948, 0.939, -0.3912, 0.09468, 1.338, 0.1024, 1.008, 0.1024, 1.008, 0.09468, 1.338, -0.1405, 0.08957, -0.2579, 0.09706, -0.2579, 0.09706, -0.1405, 0.08957, 0.9385, -0.2948, 0.9435, -0.1769, 0.9435, -0.1769, 0.9385, -0.2948, 0.8881, 0.9892, 0.8771, 0.9601, 0.8771, 0.9601, 0.8881, 0.9892, -0.02961, 0.0796, -0.1405, 0.08957, -0.1405, 0.08957, -0.02961, 0.0796, 0.9435, -0.1769, 0.9498, -0.06882, 0.9498, -0.06882, 0.9435, -0.1769, 0.8976, -0.007594, 0.934, -0.006074, 0.934, -0.006074, 0.8976, -0.007594, 0.966, 0.1219, 0.9535, 0.1045, 0.9535, 0.1045, 0.966, 0.1219, 0.03146, 0.9378, 0.02294, 0.9203, 0.02294, 0.9203, 0.03146, 0.9378, 0.07215, 0.007219, 0.1119, 0.01082, 0.1119, 0.01082, 0.07215, 0.007219, 0.9535, 0.1045, 0.9394, 0.05249, 0.9394, 0.05249, 0.9535, 0.1045, 0.04038, 0.9888, 0.03146, 0.9378, 0.03146, 0.9378, 0.04038, 0.9888, 0.1024, 1.008, 0.066, 1.006, 0.066, 1.006, 0.1024, 1.008, 0.9394, 0.05249, 0.9242, -0.02914, 0.9242, -0.02914, 0.9394, 0.05249, 0.05015, 1.069, 0.04038, 0.9888, 0.04038, 0.9888, 0.05015, 1.069, 0.9278, 0.9928, 0.8881, 0.9892, 0.8881, 0.9892, 0.9278, 0.9928, 0.9057, -0.2539, 0.9053, -0.3384, 0.9053, -0.3384, 0.9057, -0.2539, 0.06103, 1.391, 0.06151, 1.295, 0.06151, 1.295, 0.06103, 1.391, -0.005952, 0.1054, -0.004603, 0.06797, -0.004603, 0.06797, -0.005952, 0.1054, 0.9136, -0.1388, 0.9057, -0.2539, 0.9057, -0.2539, 0.9136, -0.1388, 0.06151, 1.295, 0.05654, 1.177, 0.05654, 1.177, 0.06151, 1.295, 0.003424, 0.9288, 0.005168, 0.8896, 0.005168, 0.8896, 0.003424, 0.9288, 0.9242, -0.02914, 0.9136, -0.1388, 0.9136, -0.1388, 0.9242, -0.02914, 0.05654, 1.177, 0.05015, 1.069, 0.05015, 1.069, 0.05654, 1.177, 1.006, 0.8946, 1.005, 0.932, 1.005, 0.932, 1.006, 0.8946])
me_plane_003.materials.append(mat_lane_white)
me_plane_003.update()

# ---- objects
ob_plane = bpy.data.objects.new('Plane', me_plane)
ob_plane_001 = bpy.data.objects.new('Plane.001', me_plane_001)
ob_plane_002 = bpy.data.objects.new('Plane.002', me_plane_002)
ob_plane_003 = bpy.data.objects.new('Plane.003', me_plane_003)
ob_sun = bpy.data.objects.new('Sun', light_sun)

# ---- transforms, parenting, visibility, modifiers, constraints
ob_plane.location = (0.0, 0.0, 0.0)
ob_plane_001.location = (0.0, 0.0, 0.0)
_m = ob_plane_001.modifiers.new('Auto Smooth', 'NODES')
_m.node_group = ng_auto_smooth
_gi = [s.identifier for s in ng_auto_smooth.interface.items_tree if s.item_type == 'SOCKET' and s.in_out == 'INPUT']
_m[_gi[1]] = 0.5236  # Angle
ob_plane_002.location = (0.0, 0.0, -1.484)
_m = ob_plane_002.modifiers.new('EdgeSplit', 'EDGE_SPLIT')
_m.split_angle = 0.0
_m = ob_plane_002.modifiers.new('Solidify', 'SOLIDIFY')
_m.thickness = 0.08
ob_plane_003.location = (0.0, 0.0, -0.2459)
ob_sun.location = (0.0, 0.0, 0.0)

# ---- collection membership
col_collection.objects.link(ob_plane)
col_collection.objects.link(ob_plane_001)
col_collection.objects.link(ob_plane_002)
col_collection.objects.link(ob_plane_003)
col_collection.objects.link(ob_sun)

# ---- scene / render settings (as saved in the file)
scene.frame_start = 1; scene.frame_end = 250; scene.frame_set(9)
scene.render.engine = 'CYCLES'
scene.cycles.sampling_pattern = 'TABULATED_SOBOL'
scene.cycles.use_light_tree = False
scene.view_settings.view_transform = 'Filmic'
bpy.context.view_layer.update()

# ---- added for rendering (the .blend has no active camera): camera
cam_auto = bpy.data.cameras.new('AutoCamera')
cam_auto.lens = 50.0
cam_auto.sensor_width = 36.0
cam_auto.clip_end = 1000.0
ob_auto_camera = bpy.data.objects.new('AutoCamera', cam_auto)
scene.collection.objects.link(ob_auto_camera)
ob_auto_camera.location = (14.3672, -17.2407, 11.3862)
ob_auto_camera.rotation_euler = (1.09748, -7.21219e-08, 0.694738)
scene.camera = ob_auto_camera
bpy.context.view_layer.update()
